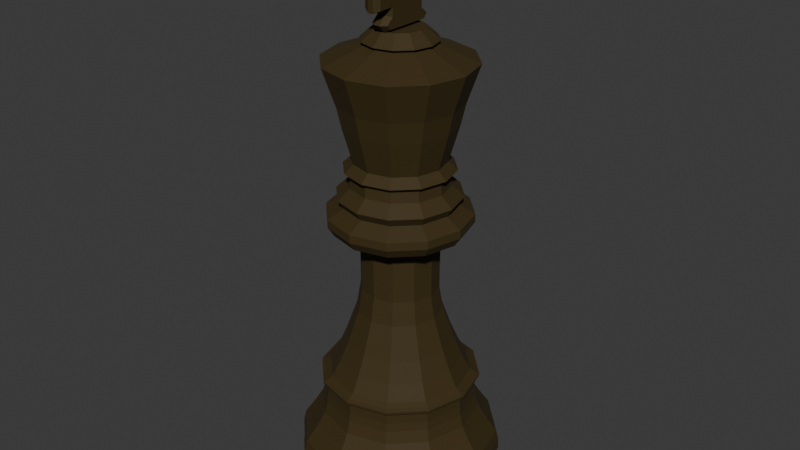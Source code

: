 # Source: King_Black.blend  (saved by Blender 5.0.119; exported with 4.5.12 LTS)
import bpy
from mathutils import Matrix  # noqa: F401  (used for matrix-valued properties, if any)

bpy.ops.wm.read_factory_settings(use_empty=True)
scene = bpy.context.scene
scene.name = 'Scene'

# ---- collections
col_collection = bpy.data.collections.new('Collection'); scene.collection.children.link(col_collection)

# ---- materials (node trees are filled in below, after node groups)
mat_black = bpy.data.materials.new('Black')
mat_black.alpha_threshold = 0.0
mat_black.use_backface_culling_lightprobe_volume = False
mat_black.roughness = 0.5
mat_black.line_color = (0.0, 0.0, 0.0, 1.0)

# ---- material node trees
mat_black.use_nodes = True; mat_black.node_tree.nodes.clear()
_N = mat_black.node_tree.nodes; _L = mat_black.node_tree.links
n0 = _N.new('ShaderNodeOutputMaterial'); n0.name = 'Material Output'; n0.location = (200, 100)
n1 = _N.new('ShaderNodeBsdfPrincipled'); n1.name = 'Principled BSDF'; n1.location = (-200, 100)
n1.inputs[0].default_value = (0.04363, 0.02661, 0.001389, 1.0)
n1.inputs[1].default_value = 0.05909
n1.inputs[2].default_value = 0.7818
_L.new(n1.outputs[0], n0.inputs[0])
n0.is_active_output = True

# ---- world
world_world = bpy.data.worlds.new('World'); scene.world = world_world
world_world.use_nodes = True; world_world.node_tree.nodes.clear()
_N = world_world.node_tree.nodes; _L = world_world.node_tree.links
n0 = _N.new('ShaderNodeOutputWorld'); n0.name = 'World Output'; n0.location = (200, 100)
n1 = _N.new('ShaderNodeBackground'); n1.name = 'Background'; n1.location = (-200, 100)
n1.inputs[0].default_value = (0.05088, 0.05088, 0.05088, 1.0)
_L.new(n1.outputs[0], n0.inputs[0])
n0.is_active_output = True
world_world.color = (0.05088, 0.05088, 0.05088)
world_world.sun_shadow_jitter_overblur = 0.0

# ---- meshes
me_plane = bpy.data.meshes.new('Plane')
me_plane.from_pydata([(0.0, 0.0, 1.704), (0.0, 0.08302, 1.704), (0.0, 0.1283, 1.664), (0.0, 0.1132, 1.655), (0.0, 0.2566, 1.597), (0.0, 0.2113, 1.464), (0.0, 0.1943, 1.389), (0.0, 0.1585, 1.263), (0.0, 0.1906, 1.234), (0.0, 0.1698, 1.217), (0.0, 0.1736, 1.18), (0.0, 0.2151, 1.142), (0.0, 0.1962, 1.112), (0.0, 0.2509, 1.08), (0.0, 0.2509, 1.051), (0.0, 0.2283, 1.017), (0.0, 0.1434, 1.021), (0.0, 0.1585, 1.002), (0.0, 0.1459, 0.9865), (0.0, 0.138, 0.9534), (0.0, 0.1365, 0.8764), (0.0, 0.1365, 0.7962), (0.0, 0.1506, 0.7113), (0.0, 0.1915, 0.595), (0.0, 0.2214, 0.5258), (0.0, 0.2513, 0.4708), (0.0, 0.2701, 0.4597), (0.0, 0.2843, 0.4535), (0.0, 0.2827, 0.444), (0.0, 0.2686, 0.4314), (0.0, 0.2686, 0.3973), (0.0, 0.2723, 0.3655), (0.0, 0.2837, 0.323), (0.0, 0.3125, 0.2737), (0.0, 0.3535, 0.2138), (0.0, 0.3626, 0.1752), (0.0, 0.3633, 0.138), (0.0, 0.3474, 0.1153), (0.0, 0.3444, 0.0872), (0.0, 0.3671, 0.0872), (0.0, 0.3671, 0.01668), (0.0, 0.3444, 0.0), (0.0, 0.0, 0.0), (0.0, 0.0, 1.704), (-0.04151, 0.0719, 1.704), (-0.06415, 0.1111, 1.664), (-0.0566, 0.09804, 1.655), (-0.1283, 0.2222, 1.597), (-0.1057, 0.183, 1.464), (-0.09717, 0.1683, 1.389), (-0.07924, 0.1373, 1.263), (-0.09528, 0.165, 1.234), (-0.0849, 0.1471, 1.217), (-0.08679, 0.1503, 1.18), (-0.1075, 0.1863, 1.142), (-0.09811, 0.1699, 1.112), (-0.1255, 0.2173, 1.08), (-0.1255, 0.2173, 1.051), (-0.1141, 0.1977, 1.017), (-0.0717, 0.1242, 1.021), (-0.07924, 0.1373, 1.002), (-0.07296, 0.1264, 0.9865), (-0.06902, 0.1196, 0.9534), (-0.06824, 0.1182, 0.8764), (-0.06824, 0.1182, 0.7962), (-0.07531, 0.1304, 0.7113), (-0.09575, 0.1658, 0.595), (-0.1107, 0.1917, 0.5258), (-0.1256, 0.2176, 0.4708), (-0.1351, 0.2339, 0.4597), (-0.1421, 0.2462, 0.4535), (-0.1414, 0.2448, 0.444), (-0.1343, 0.2326, 0.4314), (-0.1343, 0.2326, 0.3973), (-0.1362, 0.2359, 0.3655), (-0.1419, 0.2457, 0.323), (-0.1563, 0.2707, 0.2737), (-0.1767, 0.3061, 0.2138), (-0.1813, 0.314, 0.1752), (-0.1817, 0.3147, 0.138), (-0.1737, 0.3009, 0.1153), (-0.1722, 0.2982, 0.0872), (-0.1836, 0.3179, 0.0872), (-0.1836, 0.3179, 0.01668), (-0.1722, 0.2982, 0.0), (0.0, 0.0, 0.0), (0.0, 0.0, 1.704), (-0.0719, 0.04151, 1.704), (-0.1111, 0.06415, 1.664), (-0.09804, 0.0566, 1.655), (-0.2222, 0.1283, 1.597), (-0.183, 0.1057, 1.464), (-0.1683, 0.09717, 1.389), (-0.1373, 0.07924, 1.263), (-0.165, 0.09528, 1.234), (-0.1471, 0.0849, 1.217), (-0.1503, 0.08679, 1.18), (-0.1863, 0.1075, 1.142), (-0.1699, 0.09811, 1.112), (-0.2173, 0.1255, 1.08), (-0.2173, 0.1255, 1.051), (-0.1977, 0.1141, 1.017), (-0.1242, 0.0717, 1.021), (-0.1373, 0.07924, 1.002), (-0.1264, 0.07296, 0.9865), (-0.1196, 0.06902, 0.9534), (-0.1182, 0.06824, 0.8764), (-0.1182, 0.06824, 0.7962), (-0.1304, 0.07531, 0.7113), (-0.1658, 0.09575, 0.595), (-0.1917, 0.1107, 0.5258), (-0.2176, 0.1256, 0.4708), (-0.2339, 0.1351, 0.4597), (-0.2462, 0.1421, 0.4535), (-0.2448, 0.1414, 0.444), (-0.2326, 0.1343, 0.4314), (-0.2326, 0.1343, 0.3973), (-0.2359, 0.1362, 0.3655), (-0.2457, 0.1419, 0.323), (-0.2707, 0.1563, 0.2737), (-0.3061, 0.1767, 0.2138), (-0.314, 0.1813, 0.1752), (-0.3147, 0.1817, 0.138), (-0.3009, 0.1737, 0.1153), (-0.2982, 0.1722, 0.0872), (-0.3179, 0.1836, 0.0872), (-0.3179, 0.1836, 0.01668), (-0.2982, 0.1722, 0.0), (0.0, 0.0, 0.0), (0.0, 0.0, 1.704), (-0.08302, 0.0, 1.704), (-0.1283, 0.0, 1.664), (-0.1132, 0.0, 1.655), (-0.2566, 5.96e-08, 1.597), (-0.2113, 5.96e-08, 1.464), (-0.1943, 5.96e-08, 1.389), (-0.1585, 0.0, 1.263), (-0.1906, 5.96e-08, 1.234), (-0.1698, 0.0, 1.217), (-0.1736, 5.96e-08, 1.18), (-0.2151, 5.96e-08, 1.142), (-0.1962, 0.0, 1.112), (-0.2509, 5.96e-08, 1.08), (-0.2509, 5.96e-08, 1.051), (-0.2283, 5.96e-08, 1.017), (-0.1434, 0.0, 1.021), (-0.1585, 0.0, 1.002), (-0.1459, 0.0, 0.9865), (-0.138, 0.0, 0.9534), (-0.1365, 0.0, 0.8764), (-0.1365, 0.0, 0.7962), (-0.1506, 0.0, 0.7113), (-0.1915, 0.0, 0.595), (-0.2214, 5.96e-08, 0.5258), (-0.2513, 5.96e-08, 0.4708), (-0.2701, 5.96e-08, 0.4597), (-0.2843, 5.96e-08, 0.4535), (-0.2827, 5.96e-08, 0.444), (-0.2686, 5.96e-08, 0.4314), (-0.2686, 5.96e-08, 0.3973), (-0.2723, 5.96e-08, 0.3655), (-0.2837, 5.96e-08, 0.323), (-0.3125, 5.96e-08, 0.2737), (-0.3535, 5.96e-08, 0.2138), (-0.3626, 5.96e-08, 0.1752), (-0.3633, 5.96e-08, 0.138), (-0.3474, 5.96e-08, 0.1153), (-0.3444, 5.96e-08, 0.0872), (-0.3671, 5.96e-08, 0.0872), (-0.3671, 5.96e-08, 0.01668), (-0.3444, 5.96e-08, 0.0), (0.0, 0.0, 0.0), (0.0, 0.0, 1.704), (-0.0719, -0.04151, 1.704), (-0.1111, -0.06415, 1.664), (-0.09804, -0.0566, 1.655), (-0.2222, -0.1283, 1.597), (-0.183, -0.1057, 1.464), (-0.1683, -0.09717, 1.389), (-0.1373, -0.07924, 1.263), (-0.165, -0.09528, 1.234), (-0.1471, -0.0849, 1.217), (-0.1503, -0.08679, 1.18), (-0.1863, -0.1075, 1.142), (-0.1699, -0.09811, 1.112), (-0.2173, -0.1255, 1.08), (-0.2173, -0.1255, 1.051), (-0.1977, -0.1141, 1.017), (-0.1242, -0.0717, 1.021), (-0.1373, -0.07924, 1.002), (-0.1264, -0.07296, 0.9865), (-0.1196, -0.06902, 0.9534), (-0.1182, -0.06824, 0.8764), (-0.1182, -0.06824, 0.7962), (-0.1304, -0.07531, 0.7113), (-0.1658, -0.09575, 0.595), (-0.1917, -0.1107, 0.5258), (-0.2176, -0.1256, 0.4708), (-0.2339, -0.1351, 0.4597), (-0.2462, -0.1421, 0.4535), (-0.2448, -0.1414, 0.444), (-0.2326, -0.1343, 0.4314), (-0.2326, -0.1343, 0.3973), (-0.2359, -0.1362, 0.3655), (-0.2457, -0.1419, 0.323), (-0.2707, -0.1563, 0.2737), (-0.3061, -0.1767, 0.2138), (-0.314, -0.1813, 0.1752), (-0.3147, -0.1817, 0.138), (-0.3009, -0.1737, 0.1153), (-0.2982, -0.1722, 0.0872), (-0.3179, -0.1836, 0.0872), (-0.3179, -0.1836, 0.01668), (-0.2982, -0.1722, 0.0), (0.0, 0.0, 0.0), (0.0, 0.0, 1.704), (-0.04151, -0.0719, 1.704), (-0.06415, -0.1111, 1.664), (-0.0566, -0.09804, 1.655), (-0.1283, -0.2222, 1.597), (-0.1057, -0.183, 1.464), (-0.09717, -0.1683, 1.389), (-0.07924, -0.1373, 1.263), (-0.09528, -0.165, 1.234), (-0.0849, -0.1471, 1.217), (-0.08679, -0.1503, 1.18), (-0.1075, -0.1863, 1.142), (-0.09811, -0.1699, 1.112), (-0.1255, -0.2173, 1.08), (-0.1255, -0.2173, 1.051), (-0.1141, -0.1977, 1.017), (-0.0717, -0.1242, 1.021), (-0.07924, -0.1373, 1.002), (-0.07296, -0.1264, 0.9865), (-0.06902, -0.1196, 0.9534), (-0.06824, -0.1182, 0.8764), (-0.06824, -0.1182, 0.7962), (-0.07531, -0.1304, 0.7113), (-0.09575, -0.1658, 0.595), (-0.1107, -0.1917, 0.5258), (-0.1256, -0.2176, 0.4708), (-0.1351, -0.2339, 0.4597), (-0.1421, -0.2462, 0.4535), (-0.1414, -0.2448, 0.444), (-0.1343, -0.2326, 0.4314), (-0.1343, -0.2326, 0.3973), (-0.1362, -0.2359, 0.3655), (-0.1419, -0.2457, 0.323), (-0.1563, -0.2707, 0.2737), (-0.1767, -0.3061, 0.2138), (-0.1813, -0.314, 0.1752), (-0.1817, -0.3147, 0.138), (-0.1737, -0.3009, 0.1153), (-0.1722, -0.2982, 0.0872), (-0.1836, -0.3179, 0.0872), (-0.1836, -0.3179, 0.01668), (-0.1722, -0.2982, 0.0), (0.0, 0.0, 0.0), (0.0, 0.0, 1.704), (-2.98e-08, -0.08302, 1.704), (-5.215e-08, -0.1283, 1.664), (-3.353e-08, -0.1132, 1.655), (-1.043e-07, -0.2566, 1.597), (-6.706e-08, -0.2113, 1.464), (-6.706e-08, -0.1943, 1.389), (-5.96e-08, -0.1585, 1.263), (-6.706e-08, -0.1906, 1.234), (-5.96e-08, -0.1698, 1.217), (-6.706e-08, -0.1736, 1.18), (-6.706e-08, -0.2151, 1.142), (-5.96e-08, -0.1962, 1.112), (-8.941e-08, -0.2509, 1.08), (-8.941e-08, -0.2509, 1.051), (-6.706e-08, -0.2283, 1.017), (-4.098e-08, -0.1434, 1.021), (-5.96e-08, -0.1585, 1.002), (-5.215e-08, -0.1459, 0.9865), (-4.098e-08, -0.138, 0.9534), (-4.47e-08, -0.1365, 0.8764), (-4.47e-08, -0.1365, 0.7962), (-5.215e-08, -0.1506, 0.7113), (-5.96e-08, -0.1915, 0.595), (-6.706e-08, -0.2214, 0.5258), (-8.196e-08, -0.2513, 0.4708), (-1.043e-07, -0.2701, 0.4597), (-8.941e-08, -0.2843, 0.4535), (-1.118e-07, -0.2827, 0.444), (-1.043e-07, -0.2686, 0.4314), (-1.043e-07, -0.2686, 0.3973), (-8.196e-08, -0.2723, 0.3655), (-8.196e-08, -0.2837, 0.323), (-1.043e-07, -0.3125, 0.2737), (-1.341e-07, -0.3535, 0.2138), (-1.341e-07, -0.3626, 0.1752), (-1.341e-07, -0.3633, 0.138), (-1.192e-07, -0.3474, 0.1153), (-1.341e-07, -0.3444, 0.0872), (-1.341e-07, -0.3671, 0.0872), (-1.341e-07, -0.3671, 0.01668), (-1.341e-07, -0.3444, 0.0), (0.0, 0.0, 0.0), (0.0, 0.0, 1.704), (0.04151, -0.0719, 1.704), (0.06415, -0.1111, 1.664), (0.0566, -0.09804, 1.655), (0.1283, -0.2222, 1.597), (0.1057, -0.183, 1.464), (0.09717, -0.1683, 1.389), (0.07924, -0.1373, 1.263), (0.09528, -0.165, 1.234), (0.0849, -0.1471, 1.217), (0.08679, -0.1503, 1.18), (0.1075, -0.1863, 1.142), (0.09811, -0.1699, 1.112), (0.1255, -0.2173, 1.08), (0.1255, -0.2173, 1.051), (0.1141, -0.1977, 1.017), (0.0717, -0.1242, 1.021), (0.07924, -0.1373, 1.002), (0.07295, -0.1264, 0.9865), (0.06902, -0.1196, 0.9534), (0.06824, -0.1182, 0.8764), (0.06824, -0.1182, 0.7962), (0.07531, -0.1304, 0.7113), (0.09575, -0.1658, 0.595), (0.1107, -0.1917, 0.5258), (0.1256, -0.2176, 0.4708), (0.1351, -0.2339, 0.4597), (0.1421, -0.2462, 0.4535), (0.1414, -0.2448, 0.444), (0.1343, -0.2326, 0.4314), (0.1343, -0.2326, 0.3973), (0.1362, -0.2359, 0.3655), (0.1419, -0.2457, 0.323), (0.1563, -0.2707, 0.2737), (0.1767, -0.3061, 0.2138), (0.1813, -0.314, 0.1752), (0.1817, -0.3147, 0.138), (0.1737, -0.3009, 0.1153), (0.1722, -0.2982, 0.0872), (0.1836, -0.3179, 0.0872), (0.1836, -0.3179, 0.01668), (0.1722, -0.2982, 0.0), (0.0, 0.0, 0.0), (0.0, 0.0, 1.704), (0.0719, -0.04151, 1.704), (0.1111, -0.06415, 1.664), (0.09804, -0.0566, 1.655), (0.2222, -0.1283, 1.597), (0.183, -0.1057, 1.464), (0.1683, -0.09717, 1.389), (0.1373, -0.07924, 1.263), (0.165, -0.09528, 1.234), (0.1471, -0.0849, 1.217), (0.1503, -0.08679, 1.18), (0.1863, -0.1075, 1.142), (0.1699, -0.09811, 1.112), (0.2173, -0.1255, 1.08), (0.2173, -0.1255, 1.051), (0.1977, -0.1141, 1.017), (0.1242, -0.0717, 1.021), (0.1373, -0.07924, 1.002), (0.1264, -0.07296, 0.9865), (0.1196, -0.06902, 0.9534), (0.1182, -0.06824, 0.8764), (0.1182, -0.06824, 0.7962), (0.1304, -0.07531, 0.7113), (0.1658, -0.09575, 0.595), (0.1917, -0.1107, 0.5258), (0.2176, -0.1256, 0.4708), (0.2339, -0.1351, 0.4597), (0.2462, -0.1421, 0.4535), (0.2448, -0.1414, 0.444), (0.2326, -0.1343, 0.4314), (0.2326, -0.1343, 0.3973), (0.2359, -0.1362, 0.3655), (0.2457, -0.1419, 0.323), (0.2707, -0.1563, 0.2737), (0.3061, -0.1767, 0.2138), (0.314, -0.1813, 0.1752), (0.3147, -0.1817, 0.138), (0.3009, -0.1737, 0.1153), (0.2982, -0.1722, 0.0872), (0.3179, -0.1836, 0.0872), (0.3179, -0.1836, 0.01668), (0.2982, -0.1722, 0.0), (0.0, 0.0, 0.0), (0.0, 0.0, 1.704), (0.08302, -5.96e-08, 1.704), (0.1283, -5.96e-08, 1.664), (0.1132, -5.96e-08, 1.655), (0.2566, -1.192e-07, 1.597), (0.2113, -1.192e-07, 1.464), (0.1943, -1.192e-07, 1.389), (0.1585, -1.192e-07, 1.263), (0.1906, -1.192e-07, 1.234), (0.1698, -1.192e-07, 1.217), (0.1736, -1.192e-07, 1.18), (0.2151, -1.192e-07, 1.142), (0.1962, -1.192e-07, 1.112), (0.2509, -1.192e-07, 1.08), (0.2509, -1.192e-07, 1.051), (0.2283, -1.192e-07, 1.017), (0.1434, -5.96e-08, 1.021), (0.1585, -1.192e-07, 1.002), (0.1459, -5.96e-08, 0.9865), (0.138, -5.96e-08, 0.9534), (0.1365, -5.96e-08, 0.8764), (0.1365, -5.96e-08, 0.7962), (0.1506, -5.96e-08, 0.7113), (0.1915, -1.192e-07, 0.595), (0.2214, -1.192e-07, 0.5258), (0.2513, -1.192e-07, 0.4708), (0.2701, -1.788e-07, 0.4597), (0.2843, -1.192e-07, 0.4535), (0.2827, -1.192e-07, 0.444), (0.2686, -1.192e-07, 0.4314), (0.2686, -1.192e-07, 0.3973), (0.2723, -1.192e-07, 0.3655), (0.2837, -1.192e-07, 0.323), (0.3125, -1.788e-07, 0.2737), (0.3535, -1.788e-07, 0.2138), (0.3626, -2.384e-07, 0.1752), (0.3633, -1.788e-07, 0.138), (0.3474, -1.788e-07, 0.1153), (0.3444, -1.788e-07, 0.0872), (0.3671, -2.384e-07, 0.0872), (0.3671, -2.384e-07, 0.01668), (0.3444, -1.788e-07, 0.0), (0.0, 0.0, 0.0), (0.0, 0.0, 1.704), (0.0719, 0.04151, 1.704), (0.1111, 0.06415, 1.664), (0.09804, 0.0566, 1.655), (0.2222, 0.1283, 1.597), (0.183, 0.1057, 1.464), (0.1683, 0.09717, 1.389), (0.1373, 0.07924, 1.263), (0.165, 0.09528, 1.234), (0.1471, 0.0849, 1.217), (0.1503, 0.08679, 1.18), (0.1863, 0.1075, 1.142), (0.1699, 0.09811, 1.112), (0.2173, 0.1255, 1.08), (0.2173, 0.1255, 1.051), (0.1977, 0.1141, 1.017), (0.1242, 0.0717, 1.021), (0.1373, 0.07924, 1.002), (0.1264, 0.07295, 0.9865), (0.1196, 0.06902, 0.9534), (0.1182, 0.06824, 0.8764), (0.1182, 0.06824, 0.7962), (0.1304, 0.07531, 0.7113), (0.1658, 0.09575, 0.595), (0.1917, 0.1107, 0.5258), (0.2176, 0.1256, 0.4708), (0.2339, 0.1351, 0.4597), (0.2462, 0.1421, 0.4535), (0.2448, 0.1414, 0.444), (0.2326, 0.1343, 0.4314), (0.2326, 0.1343, 0.3973), (0.2359, 0.1362, 0.3655), (0.2457, 0.1419, 0.323), (0.2707, 0.1563, 0.2737), (0.3061, 0.1767, 0.2138), (0.314, 0.1813, 0.1752), (0.3147, 0.1817, 0.138), (0.3009, 0.1737, 0.1153), (0.2982, 0.1722, 0.0872), (0.3179, 0.1836, 0.0872), (0.3179, 0.1836, 0.01668), (0.2982, 0.1722, 0.0), (0.0, 0.0, 0.0), (0.0, 0.0, 1.704), (0.04151, 0.0719, 1.704), (0.06415, 0.1111, 1.664), (0.0566, 0.09804, 1.655), (0.1283, 0.2222, 1.597), (0.1057, 0.183, 1.464), (0.09717, 0.1683, 1.389), (0.07924, 0.1373, 1.263), (0.09528, 0.165, 1.234), (0.0849, 0.1471, 1.217), (0.08679, 0.1503, 1.18), (0.1075, 0.1863, 1.142), (0.09811, 0.1699, 1.112), (0.1255, 0.2173, 1.08), (0.1255, 0.2173, 1.051), (0.1141, 0.1977, 1.017), (0.0717, 0.1242, 1.021), (0.07924, 0.1373, 1.002), (0.07296, 0.1264, 0.9865), (0.06902, 0.1196, 0.9534), (0.06824, 0.1182, 0.8764), (0.06824, 0.1182, 0.7962), (0.07531, 0.1304, 0.7113), (0.09575, 0.1658, 0.595), (0.1107, 0.1917, 0.5258), (0.1256, 0.2176, 0.4708), (0.1351, 0.2339, 0.4597), (0.1421, 0.2462, 0.4535), (0.1414, 0.2448, 0.444), (0.1343, 0.2326, 0.4314), (0.1343, 0.2326, 0.3973), (0.1362, 0.2359, 0.3655), (0.1419, 0.2457, 0.323), (0.1563, 0.2707, 0.2737), (0.1767, 0.3061, 0.2138), (0.1813, 0.314, 0.1752), (0.1817, 0.3147, 0.138), (0.1737, 0.3009, 0.1153), (0.1722, 0.2982, 0.0872), (0.1836, 0.3179, 0.0872), (0.1836, 0.3179, 0.01668), (0.1722, 0.2982, 0.0), (0.0, 0.0, 0.0), (0.03, 0.07376, 1.888), (0.03, 0.04436, 1.902), (-0.03, 0.07376, 1.888), (-0.03, 0.04436, 1.902), (0.009652, 0.07858, 1.771), (0.03, 0.06823, 1.782), (0.009652, 0.07858, 1.755), (0.03, 0.06823, 1.751), (0.009652, 0.1083, 1.729), (0.03, 0.09314, 1.729), (0.009652, 0.08302, 1.704), (0.03, 0.07873, 1.714), (0.03, 0.1238, 1.782), (0.009652, 0.1342, 1.771), (0.009652, 0.1342, 1.888), (0.03, 0.1238, 1.888), (0.03, 0.05904, 1.903), (0.009652, 0.07463, 1.904), (0.03, 0.07954, 1.923), (0.009652, 0.0878, 1.916), (0.03, 0.08948, 1.94), (0.009652, 0.09833, 1.935), (0.03, 0.09622, 1.951), (0.009652, 0.1062, 1.947), (0.03, 0.09799, 1.966), (0.009652, 0.1084, 1.966), (0.03, 0.0967, 1.975), (0.009652, 0.1067, 1.979), (0.03, 0.09095, 1.985), (0.009652, 0.09921, 1.992), (0.03, 0.07226, 2.003), (0.009652, 0.07814, 2.012), (0.03, 0.05062, 2.013), (0.009652, 0.05401, 2.023), (0.03, 0.02377, 2.02), (0.009652, 0.0268, 2.03), (0.03, 0.009231, 2.025), (0.009652, 0.01145, 2.035), (0.009652, -0.0008408, 2.036), (0.03, -0.0008408, 2.026), (0.03, -0.0008408, 1.714), (0.009652, -0.0008408, 1.704), (-0.03, 0.06823, 1.782), (-0.009652, 0.07858, 1.771), (-0.03, 0.06823, 1.751), (-0.009652, 0.07858, 1.755), (-0.03, 0.09314, 1.729), (-0.009652, 0.1083, 1.729), (-0.03, 0.07873, 1.714), (-0.009652, 0.08302, 1.704), (-0.009652, 0.1342, 1.771), (-0.03, 0.1238, 1.782), (-0.03, 0.1238, 1.888), (-0.009652, 0.1342, 1.888), (-0.009652, 0.07463, 1.904), (-0.03, 0.05904, 1.903), (-0.009652, 0.0878, 1.916), (-0.03, 0.07954, 1.923), (-0.009652, 0.09833, 1.935), (-0.03, 0.08948, 1.94), (-0.009652, 0.1062, 1.947), (-0.03, 0.09622, 1.951), (-0.009652, 0.1084, 1.966), (-0.03, 0.09799, 1.966), (-0.009652, 0.1067, 1.979), (-0.03, 0.0967, 1.975), (-0.009652, 0.09921, 1.992), (-0.03, 0.09095, 1.985), (-0.009652, 0.07814, 2.012), (-0.03, 0.07226, 2.003), (-0.009652, 0.05401, 2.023), (-0.03, 0.05062, 2.013), (-0.009652, 0.0268, 2.03), (-0.03, 0.02377, 2.02), (-0.009652, 0.01145, 2.035), (-0.03, 0.009231, 2.025), (-0.03, -0.0008408, 2.026), (-0.009652, -0.0008408, 2.036), (-0.009652, -0.0008408, 1.704), (-0.03, -0.0008408, 1.714), (0.03, -0.07544, 1.888), (0.03, -0.04604, 1.902), (-0.03, -0.07544, 1.888), (-0.03, -0.04604, 1.902), (0.009652, -0.08026, 1.771), (0.03, -0.06992, 1.782), (0.009652, -0.08026, 1.755), (0.03, -0.06992, 1.751), (0.009652, -0.11, 1.729), (0.03, -0.09482, 1.729), (0.009652, -0.0847, 1.704), (0.03, -0.08041, 1.714), (0.03, -0.1255, 1.782), (0.009652, -0.1359, 1.771), (0.009652, -0.1359, 1.888), (0.03, -0.1255, 1.888), (0.03, -0.06072, 1.903), (0.009652, -0.07631, 1.904), (0.03, -0.08123, 1.923), (0.009652, -0.08948, 1.916), (0.03, -0.09116, 1.94), (0.009652, -0.1, 1.935), (0.03, -0.0979, 1.951), (0.009652, -0.1079, 1.947), (0.03, -0.09967, 1.966), (0.009652, -0.1101, 1.966), (0.03, -0.09838, 1.975), (0.009652, -0.1083, 1.979), (0.03, -0.09263, 1.985), (0.009652, -0.1009, 1.992), (0.03, -0.07394, 2.003), (0.009652, -0.07983, 2.012), (0.03, -0.0523, 2.013), (0.009652, -0.05569, 2.023), (0.03, -0.02546, 2.02), (0.009652, -0.02849, 2.03), (0.03, -0.01091, 2.025), (0.009652, -0.01313, 2.035), (-0.03, -0.06992, 1.782), (-0.009652, -0.08026, 1.771), (-0.03, -0.06992, 1.751), (-0.009652, -0.08026, 1.755), (-0.03, -0.09482, 1.729), (-0.009652, -0.11, 1.729), (-0.03, -0.08041, 1.714), (-0.009652, -0.0847, 1.704), (-0.009652, -0.1359, 1.771), (-0.03, -0.1255, 1.782), (-0.03, -0.1255, 1.888), (-0.009652, -0.1359, 1.888), (-0.009652, -0.07631, 1.904), (-0.03, -0.06072, 1.903), (-0.009652, -0.08948, 1.916), (-0.03, -0.08123, 1.923), (-0.009652, -0.1, 1.935), (-0.03, -0.09116, 1.94), (-0.009652, -0.1079, 1.947), (-0.03, -0.0979, 1.951), (-0.009652, -0.1101, 1.966), (-0.03, -0.09967, 1.966), (-0.009652, -0.1083, 1.979), (-0.03, -0.09838, 1.975), (-0.009652, -0.1009, 1.992), (-0.03, -0.09263, 1.985), (-0.009652, -0.07983, 2.012), (-0.03, -0.07394, 2.003), (-0.009652, -0.05569, 2.023), (-0.03, -0.0523, 2.013), (-0.009652, -0.02849, 2.03), (-0.03, -0.02546, 2.02), (-0.009652, -0.01313, 2.035), (-0.03, -0.01091, 2.025)], [], [(2, 3, 46, 45), (29, 30, 73, 72), (16, 17, 60, 59), (3, 4, 47, 46), (30, 31, 74, 73), (17, 18, 61, 60), (4, 5, 48, 47), (31, 32, 75, 74), (18, 19, 62, 61), (5, 6, 49, 48), (32, 33, 76, 75), (19, 20, 63, 62), (6, 7, 50, 49), (33, 34, 77, 76), (20, 21, 64, 63), (7, 8, 51, 50), (34, 35, 78, 77), (21, 22, 65, 64), (8, 9, 52, 51), (35, 36, 79, 78), (22, 23, 66, 65), (9, 10, 53, 52), (36, 37, 80, 79), (23, 24, 67, 66), (10, 11, 54, 53), (37, 38, 81, 80), (24, 25, 68, 67), (11, 12, 55, 54), (38, 39, 82, 81), (25, 26, 69, 68), (12, 13, 56, 55), (39, 40, 83, 82), (26, 27, 70, 69), (13, 14, 57, 56), (40, 41, 84, 83), (0, 1, 44, 43), (27, 28, 71, 70), (14, 15, 58, 57), (41, 42, 85, 84), (1, 2, 45, 44), (28, 29, 72, 71), (15, 16, 59, 58), (43, 44, 87, 86), (70, 71, 114, 113), (57, 58, 101, 100), (84, 85, 128, 127), (44, 45, 88, 87), (71, 72, 115, 114), (58, 59, 102, 101), (45, 46, 89, 88), (72, 73, 116, 115), (59, 60, 103, 102), (46, 47, 90, 89), (73, 74, 117, 116), (60, 61, 104, 103), (47, 48, 91, 90), (74, 75, 118, 117), (61, 62, 105, 104), (48, 49, 92, 91), (75, 76, 119, 118), (62, 63, 106, 105), (49, 50, 93, 92), (76, 77, 120, 119), (63, 64, 107, 106), (50, 51, 94, 93), (77, 78, 121, 120), (64, 65, 108, 107), (51, 52, 95, 94), (78, 79, 122, 121), (65, 66, 109, 108), (52, 53, 96, 95), (79, 80, 123, 122), (66, 67, 110, 109), (53, 54, 97, 96), (80, 81, 124, 123), (67, 68, 111, 110), (54, 55, 98, 97), (81, 82, 125, 124), (68, 69, 112, 111), (55, 56, 99, 98), (82, 83, 126, 125), (69, 70, 113, 112), (56, 57, 100, 99), (83, 84, 127, 126), (95, 96, 139, 138), (122, 123, 166, 165), (109, 110, 153, 152), (96, 97, 140, 139), (123, 124, 167, 166), (110, 111, 154, 153), (97, 98, 141, 140), (124, 125, 168, 167), (111, 112, 155, 154), (98, 99, 142, 141), (125, 126, 169, 168), (112, 113, 156, 155), (99, 100, 143, 142), (126, 127, 170, 169), (86, 87, 130, 129), (113, 114, 157, 156), (100, 101, 144, 143), (127, 128, 171, 170), (87, 88, 131, 130), (114, 115, 158, 157), (101, 102, 145, 144), (88, 89, 132, 131), (115, 116, 159, 158), (102, 103, 146, 145), (89, 90, 133, 132), (116, 117, 160, 159), (103, 104, 147, 146), (90, 91, 134, 133), (117, 118, 161, 160), (104, 105, 148, 147), (91, 92, 135, 134), (118, 119, 162, 161), (105, 106, 149, 148), (92, 93, 136, 135), (119, 120, 163, 162), (106, 107, 150, 149), (93, 94, 137, 136), (120, 121, 164, 163), (107, 108, 151, 150), (94, 95, 138, 137), (121, 122, 165, 164), (108, 109, 152, 151), (160, 161, 204, 203), (147, 148, 191, 190), (134, 135, 178, 177), (161, 162, 205, 204), (148, 149, 192, 191), (135, 136, 179, 178), (162, 163, 206, 205), (149, 150, 193, 192), (136, 137, 180, 179), (163, 164, 207, 206), (150, 151, 194, 193), (137, 138, 181, 180), (164, 165, 208, 207), (151, 152, 195, 194), (138, 139, 182, 181), (165, 166, 209, 208), (152, 153, 196, 195), (139, 140, 183, 182), (166, 167, 210, 209), (153, 154, 197, 196), (140, 141, 184, 183), (167, 168, 211, 210), (154, 155, 198, 197), (141, 142, 185, 184), (168, 169, 212, 211), (155, 156, 199, 198), (142, 143, 186, 185), (169, 170, 213, 212), (129, 130, 173, 172), (156, 157, 200, 199), (143, 144, 187, 186), (170, 171, 214, 213), (130, 131, 174, 173), (157, 158, 201, 200), (144, 145, 188, 187), (131, 132, 175, 174), (158, 159, 202, 201), (145, 146, 189, 188), (132, 133, 176, 175), (159, 160, 203, 202), (146, 147, 190, 189), (133, 134, 177, 176), (185, 186, 229, 228), (212, 213, 256, 255), (172, 173, 216, 215), (199, 200, 243, 242), (186, 187, 230, 229), (213, 214, 257, 256), (173, 174, 217, 216), (200, 201, 244, 243), (187, 188, 231, 230), (174, 175, 218, 217), (201, 202, 245, 244), (188, 189, 232, 231), (175, 176, 219, 218), (202, 203, 246, 245), (189, 190, 233, 232), (176, 177, 220, 219), (203, 204, 247, 246), (190, 191, 234, 233), (177, 178, 221, 220), (204, 205, 248, 247), (191, 192, 235, 234), (178, 179, 222, 221), (205, 206, 249, 248), (192, 193, 236, 235), (179, 180, 223, 222), (206, 207, 250, 249), (193, 194, 237, 236), (180, 181, 224, 223), (207, 208, 251, 250), (194, 195, 238, 237), (181, 182, 225, 224), (208, 209, 252, 251), (195, 196, 239, 238), (182, 183, 226, 225), (209, 210, 253, 252), (196, 197, 240, 239), (183, 184, 227, 226), (210, 211, 254, 253), (197, 198, 241, 240), (184, 185, 228, 227), (211, 212, 255, 254), (198, 199, 242, 241), (237, 238, 281, 280), (224, 225, 268, 267), (251, 252, 295, 294), (238, 239, 282, 281), (225, 226, 269, 268), (252, 253, 296, 295), (239, 240, 283, 282), (226, 227, 270, 269), (253, 254, 297, 296), (240, 241, 284, 283), (227, 228, 271, 270), (254, 255, 298, 297), (241, 242, 285, 284), (228, 229, 272, 271), (255, 256, 299, 298), (215, 216, 259, 258), (242, 243, 286, 285), (229, 230, 273, 272), (256, 257, 300, 299), (216, 217, 260, 259), (243, 244, 287, 286), (230, 231, 274, 273), (217, 218, 261, 260), (244, 245, 288, 287), (231, 232, 275, 274), (218, 219, 262, 261), (245, 246, 289, 288), (232, 233, 276, 275), (219, 220, 263, 262), (246, 247, 290, 289), (233, 234, 277, 276), (220, 221, 264, 263), (247, 248, 291, 290), (234, 235, 278, 277), (221, 222, 265, 264), (248, 249, 292, 291), (235, 236, 279, 278), (222, 223, 266, 265), (249, 250, 293, 292), (236, 237, 280, 279), (223, 224, 267, 266), (250, 251, 294, 293), (262, 263, 306, 305), (289, 290, 333, 332), (276, 277, 320, 319), (263, 264, 307, 306), (290, 291, 334, 333), (277, 278, 321, 320), (264, 265, 308, 307), (291, 292, 335, 334), (278, 279, 322, 321), (265, 266, 309, 308), (292, 293, 336, 335), (279, 280, 323, 322), (266, 267, 310, 309), (293, 294, 337, 336), (280, 281, 324, 323), (267, 268, 311, 310), (294, 295, 338, 337), (281, 282, 325, 324), (268, 269, 312, 311), (295, 296, 339, 338), (282, 283, 326, 325), (269, 270, 313, 312), (296, 297, 340, 339), (283, 284, 327, 326), (270, 271, 314, 313), (297, 298, 341, 340), (284, 285, 328, 327), (271, 272, 315, 314), (298, 299, 342, 341), (258, 259, 302, 301), (285, 286, 329, 328), (272, 273, 316, 315), (299, 300, 343, 342), (259, 260, 303, 302), (286, 287, 330, 329), (273, 274, 317, 316), (260, 261, 304, 303), (287, 288, 331, 330), (274, 275, 318, 317), (261, 262, 305, 304), (288, 289, 332, 331), (275, 276, 319, 318), (327, 328, 371, 370), (314, 315, 358, 357), (341, 342, 385, 384), (301, 302, 345, 344), (328, 329, 372, 371), (315, 316, 359, 358), (342, 343, 386, 385), (302, 303, 346, 345), (329, 330, 373, 372), (316, 317, 360, 359), (303, 304, 347, 346), (330, 331, 374, 373), (317, 318, 361, 360), (304, 305, 348, 347), (331, 332, 375, 374), (318, 319, 362, 361), (305, 306, 349, 348), (332, 333, 376, 375), (319, 320, 363, 362), (306, 307, 350, 349), (333, 334, 377, 376), (320, 321, 364, 363), (307, 308, 351, 350), (334, 335, 378, 377), (321, 322, 365, 364), (308, 309, 352, 351), (335, 336, 379, 378), (322, 323, 366, 365), (309, 310, 353, 352), (336, 337, 380, 379), (323, 324, 367, 366), (310, 311, 354, 353), (337, 338, 381, 380), (324, 325, 368, 367), (311, 312, 355, 354), (338, 339, 382, 381), (325, 326, 369, 368), (312, 313, 356, 355), (339, 340, 383, 382), (326, 327, 370, 369), (313, 314, 357, 356), (340, 341, 384, 383), (352, 353, 396, 395), (379, 380, 423, 422), (366, 367, 410, 409), (353, 354, 397, 396), (380, 381, 424, 423), (367, 368, 411, 410), (354, 355, 398, 397), (381, 382, 425, 424), (368, 369, 412, 411), (355, 356, 399, 398), (382, 383, 426, 425), (369, 370, 413, 412), (356, 357, 400, 399), (383, 384, 427, 426), (370, 371, 414, 413), (357, 358, 401, 400), (384, 385, 428, 427), (344, 345, 388, 387), (371, 372, 415, 414), (358, 359, 402, 401), (385, 386, 429, 428), (345, 346, 389, 388), (372, 373, 416, 415), (359, 360, 403, 402), (346, 347, 390, 389), (373, 374, 417, 416), (360, 361, 404, 403), (347, 348, 391, 390), (374, 375, 418, 417), (361, 362, 405, 404), (348, 349, 392, 391), (375, 376, 419, 418), (362, 363, 406, 405), (349, 350, 393, 392), (376, 377, 420, 419), (363, 364, 407, 406), (350, 351, 394, 393), (377, 378, 421, 420), (364, 365, 408, 407), (351, 352, 395, 394), (378, 379, 422, 421), (365, 366, 409, 408), (404, 405, 448, 447), (391, 392, 435, 434), (418, 419, 462, 461), (405, 406, 449, 448), (392, 393, 436, 435), (419, 420, 463, 462), (406, 407, 450, 449), (393, 394, 437, 436), (420, 421, 464, 463), (407, 408, 451, 450), (394, 395, 438, 437), (421, 422, 465, 464), (408, 409, 452, 451), (395, 396, 439, 438), (422, 423, 466, 465), (409, 410, 453, 452), (396, 397, 440, 439), (423, 424, 467, 466), (410, 411, 454, 453), (397, 398, 441, 440), (424, 425, 468, 467), (411, 412, 455, 454), (398, 399, 442, 441), (425, 426, 469, 468), (412, 413, 456, 455), (399, 400, 443, 442), (426, 427, 470, 469), (413, 414, 457, 456), (400, 401, 444, 443), (427, 428, 471, 470), (387, 388, 431, 430), (414, 415, 458, 457), (401, 402, 445, 444), (428, 429, 472, 471), (388, 389, 432, 431), (415, 416, 459, 458), (402, 403, 446, 445), (389, 390, 433, 432), (416, 417, 460, 459), (403, 404, 447, 446), (390, 391, 434, 433), (417, 418, 461, 460), (469, 470, 513, 512), (456, 457, 500, 499), (443, 444, 487, 486), (470, 471, 514, 513), (430, 431, 474, 473), (457, 458, 501, 500), (444, 445, 488, 487), (471, 472, 515, 514), (431, 432, 475, 474), (458, 459, 502, 501), (445, 446, 489, 488), (432, 433, 476, 475), (459, 460, 503, 502), (446, 447, 490, 489), (433, 434, 477, 476), (460, 461, 504, 503), (447, 448, 491, 490), (434, 435, 478, 477), (461, 462, 505, 504), (448, 449, 492, 491), (435, 436, 479, 478), (462, 463, 506, 505), (449, 450, 493, 492), (436, 437, 480, 479), (463, 464, 507, 506), (450, 451, 494, 493), (437, 438, 481, 480), (464, 465, 508, 507), (451, 452, 495, 494), (438, 439, 482, 481), (465, 466, 509, 508), (452, 453, 496, 495), (439, 440, 483, 482), (466, 467, 510, 509), (453, 454, 497, 496), (440, 441, 484, 483), (467, 468, 511, 510), (454, 455, 498, 497), (441, 442, 485, 484), (468, 469, 512, 511), (455, 456, 499, 498), (442, 443, 486, 485), (494, 495, 22, 21), (481, 482, 9, 8), (508, 509, 36, 35), (495, 496, 23, 22), (482, 483, 10, 9), (509, 510, 37, 36), (496, 497, 24, 23), (483, 484, 11, 10), (510, 511, 38, 37), (497, 498, 25, 24), (484, 485, 12, 11), (511, 512, 39, 38), (498, 499, 26, 25), (485, 486, 13, 12), (512, 513, 40, 39), (499, 500, 27, 26), (486, 487, 14, 13), (513, 514, 41, 40), (473, 474, 1, 0), (500, 501, 28, 27), (487, 488, 15, 14), (514, 515, 42, 41), (474, 475, 2, 1), (501, 502, 29, 28), (488, 489, 16, 15), (475, 476, 3, 2), (502, 503, 30, 29), (489, 490, 17, 16), (476, 477, 4, 3), (503, 504, 31, 30), (490, 491, 18, 17), (477, 478, 5, 4), (504, 505, 32, 31), (491, 492, 19, 18), (478, 479, 6, 5), (505, 506, 33, 32), (492, 493, 20, 19), (479, 480, 7, 6), (506, 507, 34, 33), (493, 494, 21, 20), (480, 481, 8, 7), (507, 508, 35, 34), (516, 517, 519, 518), (521, 528, 529, 520), (523, 521, 520, 522), (525, 523, 522, 524), (527, 525, 524, 526), (528, 531, 530, 529), (532, 534, 535, 533), (534, 536, 537, 535), (536, 538, 539, 537), (538, 540, 541, 539), (540, 542, 543, 541), (542, 544, 545, 543), (544, 546, 547, 545), (546, 548, 549, 547), (548, 550, 551, 549), (550, 552, 553, 551), (552, 555, 554, 553), (556, 527, 526, 557), (559, 566, 567, 558), (561, 559, 558, 560), (563, 561, 560, 562), (565, 563, 562, 564), (566, 569, 568, 567), (570, 572, 573, 571), (572, 574, 575, 573), (574, 576, 577, 575), (576, 578, 579, 577), (578, 580, 581, 579), (580, 582, 583, 581), (582, 584, 585, 583), (584, 586, 587, 585), (586, 588, 589, 587), (588, 590, 591, 589), (590, 593, 592, 591), (594, 565, 564, 595), (521, 523, 525, 527, 556, 555, 552, 550, 548, 546, 544, 542, 540, 538, 536, 534, 532, 517, 516, 531, 528), (522, 520, 559, 561), (520, 529, 566, 559), (524, 522, 561, 563), (526, 524, 563, 565), (557, 526, 565, 594), (529, 530, 569, 566), (530, 531, 516, 518, 568, 569), (533, 535, 572, 570), (517, 532, 533, 570, 571, 519), (535, 537, 574, 572), (537, 539, 576, 574), (539, 541, 578, 576), (541, 543, 580, 578), (543, 545, 582, 580), (545, 547, 584, 582), (547, 549, 586, 584), (549, 551, 588, 586), (551, 553, 590, 588), (553, 554, 593, 590), (558, 567, 568, 518, 519, 571, 573, 575, 577, 579, 581, 583, 585, 587, 589, 591, 592, 595, 564, 562, 560), (596, 598, 599, 597), (601, 600, 609, 608), (603, 602, 600, 601), (605, 604, 602, 603), (607, 606, 604, 605), (608, 609, 610, 611), (612, 613, 615, 614), (614, 615, 617, 616), (616, 617, 619, 618), (618, 619, 621, 620), (620, 621, 623, 622), (622, 623, 625, 624), (624, 625, 627, 626), (626, 627, 629, 628), (628, 629, 631, 630), (630, 631, 633, 632), (632, 633, 554, 555), (556, 557, 606, 607), (635, 634, 643, 642), (637, 636, 634, 635), (639, 638, 636, 637), (641, 640, 638, 639), (642, 643, 644, 645), (646, 647, 649, 648), (648, 649, 651, 650), (650, 651, 653, 652), (652, 653, 655, 654), (654, 655, 657, 656), (656, 657, 659, 658), (658, 659, 661, 660), (660, 661, 663, 662), (662, 663, 665, 664), (664, 665, 667, 666), (666, 667, 592, 593), (594, 595, 640, 641), (601, 608, 611, 596, 597, 612, 614, 616, 618, 620, 622, 624, 626, 628, 630, 632, 555, 556, 607, 605, 603), (602, 637, 635, 600), (600, 635, 642, 609), (604, 639, 637, 602), (606, 641, 639, 604), (557, 594, 641, 606), (609, 642, 645, 610), (610, 645, 644, 598, 596, 611), (613, 646, 648, 615), (597, 599, 647, 646, 613, 612), (615, 648, 650, 617), (617, 650, 652, 619), (619, 652, 654, 621), (621, 654, 656, 623), (623, 656, 658, 625), (625, 658, 660, 627), (627, 660, 662, 629), (629, 662, 664, 631), (631, 664, 666, 633), (633, 666, 593, 554), (634, 636, 638, 640, 595, 592, 667, 665, 663, 661, 659, 657, 655, 653, 651, 649, 647, 599, 598, 644, 643)])
_uv = me_plane.uv_layers.new(name='UVMap')
_uv.uv.foreach_set('vector', [0.0, 0.0, 0.0, 0.0, 0.0, 0.0, 0.0, 0.0, 0.0, 0.0, 0.0, 0.0, 0.0, 0.0, 0.0, 0.0, 0.0, 0.0, 0.0, 0.0, 0.0, 0.0, 0.0, 0.0, 0.0, 0.0, 0.0, 0.0, 0.0, 0.0, 0.0, 0.0, 0.0, 0.0, 0.0, 0.0, 0.0, 0.0, 0.0, 0.0, 0.0, 0.0, 0.0, 0.0, 0.0, 0.0, 0.0, 0.0, 0.0, 0.0, 0.0, 0.0, 0.0, 0.0, 0.0, 0.0, 0.0, 0.0, 0.0, 0.0, 0.0, 0.0, 0.0, 0.0, 0.0, 0.0, 0.0, 0.0, 0.0, 0.0, 0.0, 0.0, 0.0, 0.0, 0.0, 0.0, 0.0, 0.0, 0.0, 0.0, 0.0, 0.0, 0.0, 0.0, 0.0, 0.0, 0.0, 0.0, 0.0, 0.0, 0.0, 0.0, 0.0, 0.0, 0.0, 0.0, 0.0, 0.0, 0.0, 0.0, 0.0, 0.0, 0.0, 0.0, 0.0, 0.0, 0.0, 0.0, 0.0, 0.0, 0.0, 0.0, 0.0, 0.0, 0.0, 0.0, 0.0, 0.0, 0.0, 0.0, 0.0, 0.0, 0.0, 0.0, 0.0, 0.0, 0.0, 0.0, 0.0, 0.0, 0.0, 0.0, 0.0, 0.0, 0.0, 0.0, 0.0, 0.0, 0.0, 0.0, 0.0, 0.0, 0.0, 0.0, 0.0, 0.0, 0.0, 0.0, 0.0, 0.0, 0.0, 0.0, 0.0, 0.0, 0.0, 0.0, 0.0, 0.0, 0.0, 0.0, 0.0, 0.0, 0.0, 0.0, 0.0, 0.0, 0.0, 0.0, 0.0, 0.0, 0.0, 0.0, 0.0, 0.0, 0.0, 0.0, 0.0, 0.0, 0.0, 0.0, 0.0, 0.0, 0.0, 0.0, 0.0, 0.0, 0.0, 0.0, 0.0, 0.0, 0.0, 0.0, 0.0, 0.0, 0.0, 0.0, 0.0, 0.0, 0.0, 0.0, 0.0, 0.0, 0.0, 0.0, 0.0, 0.0, 0.0, 0.0, 0.0, 0.0, 0.0, 0.0, 0.0, 0.0, 0.0, 0.0, 0.0, 0.0, 0.0, 0.0, 0.0, 0.0, 0.0, 0.0, 0.0, 0.0, 0.0, 0.0, 0.0, 0.0, 0.0, 0.0, 0.0, 0.0, 0.0, 0.0, 0.0, 0.0, 0.0, 0.0, 0.0, 0.0, 0.0, 0.0, 0.0, 0.0, 0.0, 0.0, 0.0, 0.0, 0.0, 0.0, 0.0, 0.0, 0.0, 0.0, 0.0, 0.0, 0.0, 0.0, 0.0, 0.0, 0.0, 0.0, 0.0, 0.0, 0.0, 0.0, 0.0, 0.0, 0.0, 0.0, 0.0, 0.0, 0.0, 0.0, 0.0, 0.0, 0.0, 0.0, 0.0, 0.0, 0.0, 0.0, 0.0, 0.0, 0.0, 0.0, 0.0, 0.0, 0.0, 0.0, 0.0, 0.0, 0.0, 0.0, 0.0, 0.0, 0.0, 0.0, 0.0, 0.0, 0.0, 0.0, 0.0, 0.0, 0.0, 0.0, 0.0, 0.0, 0.0, 0.0, 0.0, 0.0, 0.0, 0.0, 0.0, 0.0, 0.0, 0.0, 0.0, 0.0, 0.0, 0.0, 0.0, 0.0, 0.0, 0.0, 0.0, 0.0, 0.0, 0.0, 0.0, 0.0, 0.0, 0.0, 0.0, 0.0, 0.0, 0.0, 0.0, 0.0, 0.0, 0.0, 0.0, 0.0, 0.0, 0.0, 0.0, 0.0, 0.0, 0.0, 0.0, 0.0, 0.0, 0.0, 0.0, 0.0, 0.0, 0.0, 0.0, 0.0, 0.0, 0.0, 0.0, 0.0, 0.0, 0.0, 0.0, 0.0, 0.0, 0.0, 0.0, 0.0, 0.0, 0.0, 0.0, 0.0, 0.0, 0.0, 0.0, 0.0, 0.0, 0.0, 0.0, 0.0, 0.0, 0.0, 0.0, 0.0, 0.0, 0.0, 0.0, 0.0, 0.0, 0.0, 0.0, 0.0, 0.0, 0.0, 0.0, 0.0, 0.0, 0.0, 0.0, 0.0, 0.0, 0.0, 0.0, 0.0, 0.0, 0.0, 0.0, 0.0, 0.0, 0.0, 0.0, 0.0, 0.0, 0.0, 0.0, 0.0, 0.0, 0.0, 0.0, 0.0, 0.0, 0.0, 0.0, 0.0, 0.0, 0.0, 0.0, 0.0, 0.0, 0.0, 0.0, 0.0, 0.0, 0.0, 0.0, 0.0, 0.0, 0.0, 0.0, 0.0, 0.0, 0.0, 0.0, 0.0, 0.0, 0.0, 0.0, 0.0, 0.0, 0.0, 0.0, 0.0, 0.0, 0.0, 0.0, 0.0, 0.0, 0.0, 0.0, 0.0, 0.0, 0.0, 0.0, 0.0, 0.0, 0.0, 0.0, 0.0, 0.0, 0.0, 0.0, 0.0, 0.0, 0.0, 0.0, 0.0, 0.0, 0.0, 0.0, 0.0, 0.0, 0.0, 0.0, 0.0, 0.0, 0.0, 0.0, 0.0, 0.0, 0.0, 0.0, 0.0, 0.0, 0.0, 0.0, 0.0, 0.0, 0.0, 0.0, 0.0, 0.0, 0.0, 0.0, 0.0, 0.0, 0.0, 0.0, 0.0, 0.0, 0.0, 0.0, 0.0, 0.0, 0.0, 0.0, 0.0, 0.0, 0.0, 0.0, 0.0, 0.0, 0.0, 0.0, 0.0, 0.0, 0.0, 0.0, 0.0, 0.0, 0.0, 0.0, 0.0, 0.0, 0.0, 0.0, 0.0, 0.0, 0.0, 0.0, 0.0, 0.0, 0.0, 0.0, 0.0, 0.0, 0.0, 0.0, 0.0, 0.0, 0.0, 0.0, 0.0, 0.0, 0.0, 0.0, 0.0, 0.0, 0.0, 0.0, 0.0, 0.0, 0.0, 0.0, 0.0, 0.0, 0.0, 0.0, 0.0, 0.0, 0.0, 0.0, 0.0, 0.0, 0.0, 0.0, 0.0, 0.0, 0.0, 0.0, 0.0, 0.0, 0.0, 0.0, 0.0, 0.0, 0.0, 0.0, 0.0, 0.0, 0.0, 0.0, 0.0, 0.0, 0.0, 0.0, 0.0, 0.0, 0.0, 0.0, 0.0, 0.0, 0.0, 0.0, 0.0, 0.0, 0.0, 0.0, 0.0, 0.0, 0.0, 0.0, 0.0, 0.0, 0.0, 0.0, 0.0, 0.0, 0.0, 0.0, 0.0, 0.0, 0.0, 0.0, 0.0, 0.0, 0.0, 0.0, 0.0, 0.0, 0.0, 0.0, 0.0, 0.0, 0.0, 0.0, 0.0, 0.0, 0.0, 0.0, 0.0, 0.0, 0.0, 0.0, 0.0, 0.0, 0.0, 0.0, 0.0, 0.0, 0.0, 0.0, 0.0, 0.0, 0.0, 0.0, 0.0, 0.0, 0.0, 0.0, 0.0, 0.0, 0.0, 0.0, 0.0, 0.0, 0.0, 0.0, 0.0, 0.0, 0.0, 0.0, 0.0, 0.0, 0.0, 0.0, 0.0, 0.0, 0.0, 0.0, 0.0, 0.0, 0.0, 0.0, 0.0, 0.0, 0.0, 0.0, 0.0, 0.0, 0.0, 0.0, 0.0, 0.0, 0.0, 0.0, 0.0, 0.0, 0.0, 0.0, 0.0, 0.0, 0.0, 0.0, 0.0, 0.0, 0.0, 0.0, 0.0, 0.0, 0.0, 0.0, 0.0, 0.0, 0.0, 0.0, 0.0, 0.0, 0.0, 0.0, 0.0, 0.0, 0.0, 0.0, 0.0, 0.0, 0.0, 0.0, 0.0, 0.0, 0.0, 0.0, 0.0, 0.0, 0.0, 0.0, 0.0, 0.0, 0.0, 0.0, 0.0, 0.0, 0.0, 0.0, 0.0, 0.0, 0.0, 0.0, 0.0, 0.0, 0.0, 0.0, 0.0, 0.0, 0.0, 0.0, 0.0, 0.0, 0.0, 0.0, 0.0, 0.0, 0.0, 0.0, 0.0, 0.0, 0.0, 0.0, 0.0, 0.0, 0.0, 0.0, 0.0, 0.0, 0.0, 0.0, 0.0, 0.0, 0.0, 0.0, 0.0, 0.0, 0.0, 0.0, 0.0, 0.0, 0.0, 0.0, 0.0, 0.0, 0.0, 0.0, 0.0, 0.0, 0.0, 0.0, 0.0, 0.0, 0.0, 0.0, 0.0, 0.0, 0.0, 0.0, 0.0, 0.0, 0.0, 0.0, 0.0, 0.0, 0.0, 0.0, 0.0, 0.0, 0.0, 0.0, 0.0, 0.0, 0.0, 0.0, 0.0, 0.0, 0.0, 0.0, 0.0, 0.0, 0.0, 0.0, 0.0, 0.0, 0.0, 0.0, 0.0, 0.0, 0.0, 0.0, 0.0, 0.0, 0.0, 0.0, 0.0, 0.0, 0.0, 0.0, 0.0, 0.0, 0.0, 0.0, 0.0, 0.0, 0.0, 0.0, 0.0, 0.0, 0.0, 0.0, 0.0, 0.0, 0.0, 0.0, 0.0, 0.0, 0.0, 0.0, 0.0, 0.0, 0.0, 0.0, 0.0, 0.0, 0.0, 0.0, 0.0, 0.0, 0.0, 0.0, 0.0, 0.0, 0.0, 0.0, 0.0, 0.0, 0.0, 0.0, 0.0, 0.0, 0.0, 0.0, 0.0, 0.0, 0.0, 0.0, 0.0, 0.0, 0.0, 0.0, 0.0, 0.0, 0.0, 0.0, 0.0, 0.0, 0.0, 0.0, 0.0, 0.0, 0.0, 0.0, 0.0, 0.0, 0.0, 0.0, 0.0, 0.0, 0.0, 0.0, 0.0, 0.0, 0.0, 0.0, 0.0, 0.0, 0.0, 0.0, 0.0, 0.0, 0.0, 0.0, 0.0, 0.0, 0.0, 0.0, 0.0, 0.0, 0.0, 0.0, 0.0, 0.0, 0.0, 0.0, 0.0, 0.0, 0.0, 0.0, 0.0, 0.0, 0.0, 0.0, 0.0, 0.0, 0.0, 0.0, 0.0, 0.0, 0.0, 0.0, 0.0, 0.0, 0.0, 0.0, 0.0, 0.0, 0.0, 0.0, 0.0, 0.0, 0.0, 0.0, 0.0, 0.0, 0.0, 0.0, 0.0, 0.0, 0.0, 0.0, 0.0, 0.0, 0.0, 0.0, 0.0, 0.0, 0.0, 0.0, 0.0, 0.0, 0.0, 0.0, 0.0, 0.0, 0.0, 0.0, 0.0, 0.0, 0.0, 0.0, 0.0, 0.0, 0.0, 0.0, 0.0, 0.0, 0.0, 0.0, 0.0, 0.0, 0.0, 0.0, 0.0, 0.0, 0.0, 0.0, 0.0, 0.0, 0.0, 0.0, 0.0, 0.0, 0.0, 0.0, 0.0, 0.0, 0.0, 0.0, 0.0, 0.0, 0.0, 0.0, 0.0, 0.0, 0.0, 0.0, 0.0, 0.0, 0.0, 0.0, 0.0, 0.0, 0.0, 0.0, 0.0, 0.0, 0.0, 0.0, 0.0, 0.0, 0.0, 0.0, 0.0, 0.0, 0.0, 0.0, 0.0, 0.0, 0.0, 0.0, 0.0, 0.0, 0.0, 0.0, 0.0, 0.0, 0.0, 0.0, 0.0, 0.0, 0.0, 0.0, 0.0, 0.0, 0.0, 0.0, 0.0, 0.0, 0.0, 0.0, 0.0, 0.0, 0.0, 0.0, 0.0, 0.0, 0.0, 0.0, 0.0, 0.0, 0.0, 0.0, 0.0, 0.0, 0.0, 0.0, 0.0, 0.0, 0.0, 0.0, 0.0, 0.0, 0.0, 0.0, 0.0, 0.0, 0.0, 0.0, 0.0, 0.0, 0.0, 0.0, 0.0, 0.0, 0.0, 0.0, 0.0, 0.0, 0.0, 0.0, 0.0, 0.0, 0.0, 0.0, 0.0, 0.0, 0.0, 0.0, 0.0, 0.0, 0.0, 0.0, 0.0, 0.0, 0.0, 0.0, 0.0, 0.0, 0.0, 0.0, 0.0, 0.0, 0.0, 0.0, 0.0, 0.0, 0.0, 0.0, 0.0, 0.0, 0.0, 0.0, 0.0, 0.0, 0.0, 0.0, 0.0, 0.0, 0.0, 0.0, 0.0, 0.0, 0.0, 0.0, 0.0, 0.0, 0.0, 0.0, 0.0, 0.0, 0.0, 0.0, 0.0, 0.0, 0.0, 0.0, 0.0, 0.0, 0.0, 0.0, 0.0, 0.0, 0.0, 0.0, 0.0, 0.0, 0.0, 0.0, 0.0, 0.0, 0.0, 0.0, 0.0, 0.0, 0.0, 0.0, 0.0, 0.0, 0.0, 0.0, 0.0, 0.0, 0.0, 0.0, 0.0, 0.0, 0.0, 0.0, 0.0, 0.0, 0.0, 0.0, 0.0, 0.0, 0.0, 0.0, 0.0, 0.0, 0.0, 0.0, 0.0, 0.0, 0.0, 0.0, 0.0, 0.0, 0.0, 0.0, 0.0, 0.0, 0.0, 0.0, 0.0, 0.0, 0.0, 0.0, 0.0, 0.0, 0.0, 0.0, 0.0, 0.0, 0.0, 0.0, 0.0, 0.0, 0.0, 0.0, 0.0, 0.0, 0.0, 0.0, 0.0, 0.0, 0.0, 0.0, 0.0, 0.0, 0.0, 0.0, 0.0, 0.0, 0.0, 0.0, 0.0, 0.0, 0.0, 0.0, 0.0, 0.0, 0.0, 0.0, 0.0, 0.0, 0.0, 0.0, 0.0, 0.0, 0.0, 0.0, 0.0, 0.0, 0.0, 0.0, 0.0, 0.0, 0.0, 0.0, 0.0, 0.0, 0.0, 0.0, 0.0, 0.0, 0.0, 0.0, 0.0, 0.0, 0.0, 0.0, 0.0, 0.0, 0.0, 0.0, 0.0, 0.0, 0.0, 0.0, 0.0, 0.0, 0.0, 0.0, 0.0, 0.0, 0.0, 0.0, 0.0, 0.0, 0.0, 0.0, 0.0, 0.0, 0.0, 0.0, 0.0, 0.0, 0.0, 0.0, 0.0, 0.0, 0.0, 0.0, 0.0, 0.0, 0.0, 0.0, 0.0, 0.0, 0.0, 0.0, 0.0, 0.0, 0.0, 0.0, 0.0, 0.0, 0.0, 0.0, 0.0, 0.0, 0.0, 0.0, 0.0, 0.0, 0.0, 0.0, 0.0, 0.0, 0.0, 0.0, 0.0, 0.0, 0.0, 0.0, 0.0, 0.0, 0.0, 0.0, 0.0, 0.0, 0.0, 0.0, 0.0, 0.0, 0.0, 0.0, 0.0, 0.0, 0.0, 0.0, 0.0, 0.0, 0.0, 0.0, 0.0, 0.0, 0.0, 0.0, 0.0, 0.0, 0.0, 0.0, 0.0, 0.0, 0.0, 0.0, 0.0, 0.0, 0.0, 0.0, 0.0, 0.0, 0.0, 0.0, 0.0, 0.0, 0.0, 0.0, 0.0, 0.0, 0.0, 0.0, 0.0, 0.0, 0.0, 0.0, 0.0, 0.0, 0.0, 0.0, 0.0, 0.0, 0.0, 0.0, 0.0, 0.0, 0.0, 0.0, 0.0, 0.0, 0.0, 0.0, 0.0, 0.0, 0.0, 0.0, 0.0, 0.0, 0.0, 0.0, 0.0, 0.0, 0.0, 0.0, 0.0, 0.0, 0.0, 0.0, 0.0, 0.0, 0.0, 0.0, 0.0, 0.0, 0.0, 0.0, 0.0, 0.0, 0.0, 0.0, 0.0, 0.0, 0.0, 0.0, 0.0, 0.0, 0.0, 0.0, 0.0, 0.0, 0.0, 0.0, 0.0, 0.0, 0.0, 0.0, 0.0, 0.0, 0.0, 0.0, 0.0, 0.0, 0.0, 0.0, 0.0, 0.0, 0.0, 0.0, 0.0, 0.0, 0.0, 0.0, 0.0, 0.0, 0.0, 0.0, 0.0, 0.0, 0.0, 0.0, 0.0, 0.0, 0.0, 0.0, 0.0, 0.0, 0.0, 0.0, 0.0, 0.0, 0.0, 0.0, 0.0, 0.0, 0.0, 0.0, 0.0, 0.0, 0.0, 0.0, 0.0, 0.0, 0.0, 0.0, 0.0, 0.0, 0.0, 0.0, 0.0, 0.0, 0.0, 0.0, 0.0, 0.0, 0.0, 0.0, 0.0, 0.0, 0.0, 0.0, 0.0, 0.0, 0.0, 0.0, 0.0, 0.0, 0.0, 0.0, 0.0, 0.0, 0.0, 0.0, 0.0, 0.0, 0.0, 0.0, 0.0, 0.0, 0.0, 0.0, 0.0, 0.0, 0.0, 0.0, 0.0, 0.0, 0.0, 0.0, 0.0, 0.0, 0.0, 0.0, 0.0, 0.0, 0.0, 0.0, 0.0, 0.0, 0.0, 0.0, 0.0, 0.0, 0.0, 0.0, 0.0, 0.0, 0.0, 0.0, 0.0, 0.0, 0.0, 0.0, 0.0, 0.0, 0.0, 0.0, 0.0, 0.0, 0.0, 0.0, 0.0, 0.0, 0.0, 0.0, 0.0, 0.0, 0.0, 0.0, 0.0, 0.0, 0.0, 0.0, 0.0, 0.0, 0.0, 0.0, 0.0, 0.0, 0.0, 0.0, 0.0, 0.0, 0.0, 0.0, 0.0, 0.0, 0.0, 0.0, 0.0, 0.0, 0.0, 0.0, 0.0, 0.0, 0.0, 0.0, 0.0, 0.0, 0.0, 0.0, 0.0, 0.0, 0.0, 0.0, 0.0, 0.0, 0.0, 0.0, 0.0, 0.0, 0.0, 0.0, 0.0, 0.0, 0.0, 0.0, 0.0, 0.0, 0.0, 0.0, 0.0, 0.0, 0.0, 0.0, 0.0, 0.0, 0.0, 0.0, 0.0, 0.0, 0.0, 0.0, 0.0, 0.0, 0.0, 0.0, 0.0, 0.0, 0.0, 0.0, 0.0, 0.0, 0.0, 0.0, 0.0, 0.0, 0.0, 0.0, 0.0, 0.0, 0.0, 0.0, 0.0, 0.0, 0.0, 0.0, 0.0, 0.0, 0.0, 0.0, 0.0, 0.0, 0.0, 0.0, 0.0, 0.0, 0.0, 0.0, 0.0, 0.0, 0.0, 0.0, 0.0, 0.0, 0.0, 0.0, 0.0, 0.0, 0.0, 0.0, 0.0, 0.0, 0.0, 0.0, 0.0, 0.0, 0.0, 0.0, 0.0, 0.0, 0.0, 0.0, 0.0, 0.0, 0.0, 0.0, 0.0, 0.0, 0.0, 0.0, 0.0, 0.0, 0.0, 0.0, 0.0, 0.0, 0.0, 0.0, 0.0, 0.0, 0.0, 0.0, 0.0, 0.0, 0.0, 0.0, 0.0, 0.0, 0.0, 0.0, 0.0, 0.0, 0.0, 0.0, 0.0, 0.0, 0.0, 0.0, 0.0, 0.0, 0.0, 0.0, 0.0, 0.0, 0.0, 0.0, 0.0, 0.0, 0.0, 0.0, 0.0, 0.0, 0.0, 0.0, 0.0, 0.0, 0.0, 0.0, 0.0, 0.0, 0.0, 0.0, 0.0, 0.0, 0.0, 0.0, 0.0, 0.0, 0.0, 0.0, 0.0, 0.0, 0.0, 0.0, 0.0, 0.0, 0.0, 0.0, 0.0, 0.0, 0.0, 0.0, 0.0, 0.0, 0.0, 0.0, 0.0, 0.0, 0.0, 0.0, 0.0, 0.0, 0.0, 0.0, 0.0, 0.0, 0.0, 0.0, 0.0, 0.0, 0.0, 0.0, 0.0, 0.0, 0.0, 0.0, 0.0, 0.0, 0.0, 0.0, 0.0, 0.0, 0.0, 0.0, 0.0, 0.0, 0.0, 0.0, 0.0, 0.0, 0.0, 0.0, 0.0, 0.0, 0.0, 0.0, 0.0, 0.0, 0.0, 0.0, 0.0, 0.0, 0.0, 0.0, 0.0, 0.0, 0.0, 0.0, 0.0, 0.0, 0.0, 0.0, 0.0, 0.0, 0.0, 0.0, 0.0, 0.0, 0.0, 0.0, 0.0, 0.0, 0.0, 0.0, 0.0, 0.0, 0.0, 0.0, 0.0, 0.0, 0.0, 0.0, 0.0, 0.0, 0.0, 0.0, 0.0, 0.0, 0.0, 0.0, 0.0, 0.0, 0.0, 0.0, 0.0, 0.0, 0.0, 0.0, 0.0, 0.0, 0.0, 0.0, 0.0, 0.0, 0.0, 0.0, 0.0, 0.0, 0.0, 0.0, 0.0, 0.0, 0.0, 0.0, 0.0, 0.0, 0.0, 0.0, 0.0, 0.0, 0.0, 0.0, 0.0, 0.0, 0.0, 0.0, 0.0, 0.0, 0.0, 0.0, 0.0, 0.0, 0.0, 0.0, 0.0, 0.0, 0.0, 0.0, 0.0, 0.0, 0.0, 0.0, 0.0, 0.0, 0.0, 0.0, 0.0, 0.0, 0.0, 0.0, 0.0, 0.0, 0.0, 0.0, 0.0, 0.0, 0.0, 0.0, 0.0, 0.0, 0.0, 0.0, 0.0, 0.0, 0.0, 0.0, 0.0, 0.0, 0.0, 0.0, 0.0, 0.0, 0.0, 0.0, 0.0, 0.0, 0.0, 0.0, 0.0, 0.0, 0.0, 0.0, 0.0, 0.0, 0.0, 0.0, 0.0, 0.0, 0.0, 0.0, 0.0, 0.0, 0.0, 0.0, 0.0, 0.0, 0.0, 0.0, 0.0, 0.0, 0.0, 0.0, 0.0, 0.0, 0.0, 0.0, 0.0, 0.0, 0.0, 0.0, 0.0, 0.0, 0.0, 0.0, 0.0, 0.0, 0.0, 0.0, 0.0, 0.0, 0.0, 0.0, 0.0, 0.0, 0.0, 0.0, 0.0, 0.0, 0.0, 0.0, 0.0, 0.0, 0.0, 0.0, 0.0, 0.0, 0.0, 0.0, 0.0, 0.0, 0.0, 0.0, 0.0, 0.0, 0.0, 0.0, 0.0, 0.0, 0.0, 0.0, 0.0, 0.0, 0.0, 0.0, 0.0, 0.0, 0.0, 0.0, 0.0, 0.0, 0.0, 0.0, 0.0, 0.0, 0.0, 0.0, 0.0, 0.0, 0.0, 0.0, 0.0, 0.0, 0.0, 0.0, 0.0, 0.0, 0.0, 0.0, 0.0, 0.0, 0.0, 0.0, 0.0, 0.0, 0.0, 0.0, 0.0, 0.0, 0.0, 0.0, 0.0, 0.0, 0.0, 0.0, 0.0, 0.0, 0.0, 0.0, 0.0, 0.0, 0.0, 0.0, 0.0, 0.0, 0.0, 0.0, 0.0, 0.0, 0.0, 0.0, 0.0, 0.0, 0.0, 0.0, 0.0, 0.0, 0.0, 0.0, 0.0, 0.0, 0.0, 0.0, 0.0, 0.0, 0.0, 0.0, 0.0, 0.0, 0.0, 0.0, 0.0, 0.0, 0.0, 0.0, 0.0, 0.0, 0.0, 0.0, 0.0, 0.0, 0.0, 0.0, 0.0, 0.0, 0.0, 0.0, 0.0, 0.0, 0.0, 0.0, 0.0, 0.0, 0.0, 0.0, 0.0, 0.0, 0.0, 0.0, 0.0, 0.0, 0.0, 0.0, 0.0, 0.0, 0.0, 0.0, 0.0, 0.0, 0.0, 0.0, 0.0, 0.0, 0.0, 0.0, 0.0, 0.0, 0.0, 0.0, 0.0, 0.0, 0.0, 0.0, 0.0, 0.0, 0.0, 0.0, 0.0, 0.0, 0.0, 0.0, 0.0, 0.0, 0.0, 0.0, 0.0, 0.0, 0.0, 0.0, 0.0, 0.0, 0.0, 0.0, 0.0, 0.0, 0.0, 0.0, 0.0, 0.0, 0.0, 0.0, 0.0, 0.0, 0.0, 0.0, 0.0, 0.0, 0.0, 0.0, 0.0, 0.0, 0.0, 0.0, 0.0, 0.0, 0.0, 0.0, 0.0, 0.0, 0.0, 0.0, 0.0, 0.0, 0.0, 0.0, 0.0, 0.0, 0.0, 0.0, 0.0, 0.0, 0.0, 0.0, 0.0, 0.0, 0.0, 0.0, 0.0, 0.0, 0.0, 0.0, 0.0, 0.0, 0.0, 0.0, 0.0, 0.0, 0.0, 0.0, 0.0, 0.0, 0.0, 0.0, 0.0, 0.0, 0.0, 0.0, 0.0, 0.0, 0.0, 0.0, 0.0, 0.0, 0.0, 0.0, 0.0, 0.0, 0.0, 0.0, 0.0, 0.0, 0.0, 0.0, 0.0, 0.0, 0.0, 0.0, 0.0, 0.0, 0.0, 0.0, 0.0, 0.0, 0.0, 0.0, 0.0, 0.0, 0.0, 0.0, 0.0, 0.0, 0.0, 0.0, 0.0, 0.0, 0.0, 0.0, 0.0, 0.0, 0.0, 0.0, 0.0, 0.0, 0.0, 0.0, 0.0, 0.0, 0.0, 0.0, 0.0, 0.0, 0.0, 0.0, 0.0, 0.0, 0.0, 0.0, 0.0, 0.0, 0.0, 0.0, 0.0, 0.0, 0.0, 0.0, 0.0, 0.0, 0.0, 0.0, 0.0, 0.0, 0.0, 0.0, 0.0, 0.0, 0.0, 0.0, 0.0, 0.0, 0.0, 0.0, 0.0, 0.0, 0.0, 0.0, 0.0, 0.0, 0.0, 0.0, 0.0, 0.0, 0.0, 0.0, 0.0, 0.0, 0.0, 0.0, 0.0, 0.0, 0.0, 0.0, 0.0, 0.0, 0.0, 0.0, 0.0, 0.0, 0.0, 0.0, 0.0, 0.0, 0.0, 0.0, 0.0, 0.0, 0.0, 0.0, 0.0, 0.0, 0.0, 0.0, 0.0, 0.0, 0.0, 0.0, 0.0, 0.0, 0.0, 0.0, 0.0, 0.0, 0.0, 0.0, 0.0, 0.0, 0.0, 0.0, 0.0, 0.0, 0.0, 0.0, 0.0, 0.0, 0.0, 0.0, 0.0, 0.0, 0.0, 0.0, 0.0, 0.0, 0.0, 0.0, 0.0, 0.0, 0.0, 0.0, 0.0, 0.0, 0.0, 0.0, 0.0, 0.0, 0.0, 0.0, 0.0, 0.0, 0.0, 0.0, 0.0, 0.0, 0.0, 0.0, 0.0, 0.0, 0.0, 0.0, 0.0, 0.0, 0.0, 0.0, 0.0, 0.0, 0.0, 0.0, 0.0, 0.0, 0.0, 0.0, 0.0, 0.0, 0.0, 0.0, 0.0, 0.0, 0.0, 0.0, 0.0, 0.0, 0.0, 0.0, 0.0, 0.0, 0.0, 0.0, 0.0, 0.0, 0.0, 0.0, 0.0, 0.0, 0.0, 0.0, 0.0, 0.0, 0.0, 0.0, 0.0, 0.0, 0.0, 0.0, 0.0, 0.0, 0.0, 0.0, 0.0, 0.0, 0.0, 0.0, 0.0, 0.0, 0.0, 0.0, 0.0, 0.0, 0.0, 0.0, 0.0, 0.0, 0.0, 0.0, 0.0, 0.0, 0.0, 0.0, 0.0, 0.0, 0.0, 0.0, 0.0, 0.0, 0.0, 0.0, 0.0, 0.0, 0.0, 0.0, 0.0, 0.0, 0.0, 0.0, 0.0, 0.0, 0.0, 0.0, 0.0, 0.0, 0.0, 0.0, 0.0, 0.0, 0.0, 0.0, 0.0, 0.0, 0.0, 0.0, 0.0, 0.0, 0.0, 0.0, 0.0, 0.0, 0.0, 0.0, 0.0, 0.0, 0.0, 0.0, 0.0, 0.0, 0.0, 0.0, 0.0, 0.0, 0.0, 0.0, 0.0, 0.0, 0.0, 0.0, 0.0, 0.0, 0.0, 0.0, 0.0, 0.0, 0.0, 0.0, 0.0, 0.0, 0.0, 0.0, 0.0, 0.0, 0.0, 0.0, 0.0, 0.0, 0.0, 0.0, 0.0, 0.0, 0.0, 0.0, 0.0, 0.0, 0.0, 0.0, 0.0, 0.0, 0.0, 0.0, 0.0, 0.0, 0.0, 0.0, 0.0, 0.0, 0.0, 0.0, 0.0, 0.0, 0.0, 0.0, 0.0, 0.0, 0.0, 0.0, 0.0, 0.0, 0.0, 0.0, 0.0, 0.0, 0.0, 0.0, 0.0, 0.0, 0.0, 0.0, 0.0, 0.0, 0.0, 0.0, 0.0, 0.0, 0.0, 0.0, 0.0, 0.0, 0.0, 0.0, 0.0, 0.0, 0.0, 0.0, 0.0, 0.0, 0.0, 0.0, 0.0, 0.0, 0.0, 0.0, 0.0, 0.0, 0.0, 0.0, 0.0, 0.0, 0.0, 0.0, 0.0, 0.0, 0.0, 0.0, 0.0, 0.0, 0.0, 0.0, 0.0, 0.0, 0.0, 0.0, 0.0, 0.0, 0.0, 0.0, 0.0, 0.0, 0.0, 0.0, 0.0, 0.0, 0.0, 0.0, 0.0, 0.0, 0.0, 0.0, 0.0, 0.0, 0.0, 0.0, 0.0, 0.0, 0.0, 0.0, 0.0, 0.0, 0.0, 0.0, 0.0, 0.0, 0.0, 0.0, 0.0, 0.0, 0.0, 0.0, 0.0, 0.0, 0.0, 0.0, 0.0, 0.0, 0.0, 0.0, 0.0, 0.0, 0.0, 0.0, 0.0, 0.0, 0.0, 0.0, 0.0, 0.0, 0.0, 0.0, 0.0, 0.0, 0.0, 0.0, 0.0, 0.0, 0.0, 0.0, 0.0, 0.0, 0.0, 0.0, 0.0, 0.0, 0.0, 0.0, 0.0, 0.0, 0.0, 0.0, 0.0, 0.0, 0.0, 0.0, 0.0, 0.0, 0.0, 0.0, 0.0, 0.0, 0.0, 0.0, 0.0, 0.0, 0.0, 0.0, 0.0, 0.0, 0.0, 0.0, 0.0, 0.0, 0.0, 0.0, 0.0, 0.0, 0.0, 0.0, 0.0, 0.0, 0.0, 0.0, 0.0, 0.0, 0.0, 0.0, 0.0, 0.0, 0.0, 0.0, 0.0, 0.0, 0.0, 0.0, 0.0, 0.0, 0.0, 0.0, 0.0, 0.0, 0.0, 0.0, 0.0, 0.0, 0.0, 0.0, 0.0, 0.0, 0.0, 0.0, 0.0, 0.0, 0.0, 0.0, 0.0, 0.0, 0.0, 0.0, 0.0, 0.0, 0.0, 0.0, 0.0, 0.0, 0.0, 0.0, 0.0, 0.0, 0.0, 0.0, 0.0, 0.0, 0.0, 0.0, 0.0, 0.0, 0.0, 0.0, 0.0, 0.0, 0.0, 0.0, 0.0, 0.0, 0.0, 0.0, 0.0, 0.0, 0.0, 0.0, 0.0, 0.0, 0.0, 0.0, 0.0, 0.0, 0.0, 0.0, 0.0, 0.0, 0.0, 0.0, 0.0, 0.0, 0.0, 0.0, 0.0, 0.0, 0.0, 0.0, 0.0, 0.0, 0.0, 0.0, 0.0, 0.0, 0.0, 0.0, 0.0, 0.0, 0.0, 0.0, 0.0, 0.0, 0.0, 0.0, 0.0, 0.0, 0.0, 0.0, 0.0, 0.0, 0.0, 0.0, 0.0, 0.0, 0.0, 0.0, 0.0, 0.0, 0.0, 0.0, 0.0, 0.0, 0.0, 0.0, 0.0, 0.0, 0.0, 0.0, 0.0, 0.0, 0.0, 0.0, 0.0, 0.0, 0.0, 0.0, 0.0, 0.0, 0.0, 0.0, 0.0, 0.0, 0.0, 0.0, 0.0, 0.0, 0.0, 0.0, 0.0, 0.0, 0.0, 0.0, 0.0, 0.0, 0.0, 0.0, 0.0, 0.0, 0.0, 0.0, 0.0, 0.0, 0.0, 0.0, 0.0, 0.0, 0.0, 0.0, 0.0, 0.0, 0.0, 0.0, 0.0, 0.0, 0.0, 0.0, 0.0, 0.0, 0.0, 0.0, 0.0, 0.0, 0.0, 0.0, 0.0, 0.0, 0.0, 0.0, 0.0, 0.0, 0.0, 0.0, 0.0, 0.0, 0.0, 0.0, 0.0, 0.0, 0.0, 0.0, 0.0, 0.0, 0.0, 0.0, 0.0, 0.0, 0.0, 0.0, 0.0, 0.0, 0.0, 0.0, 0.0, 0.0, 0.0, 0.0, 0.0, 0.0, 0.0, 0.0, 0.0, 0.0, 0.0, 0.0, 0.0, 0.0, 0.0, 0.0, 0.0, 0.0, 0.0, 0.0, 0.0, 0.0, 0.0, 0.0, 0.0, 0.0, 0.0, 0.0, 0.0, 0.0, 0.0, 0.0, 0.0, 0.0, 0.0, 0.0, 0.0, 0.0, 0.0, 0.0, 0.0, 0.0, 0.0, 0.0, 0.0, 0.0, 0.0, 0.0, 0.0, 0.0, 0.0, 0.0, 0.0, 0.0, 0.0, 0.0, 0.0, 0.0, 0.0, 0.0, 0.0, 0.0, 0.0, 0.0, 0.0, 0.0, 0.0, 0.0, 0.0, 0.0, 0.0, 0.0, 0.0, 0.0, 0.0, 0.0, 0.0, 0.0, 0.0, 0.0, 0.0, 0.0, 0.0, 0.0, 0.0, 0.0, 0.0, 0.0, 0.0, 0.0, 0.0, 0.0, 0.0, 0.0, 0.0, 0.0, 0.0, 0.0, 0.0, 0.0, 0.0, 0.0, 0.0, 0.0, 0.0, 0.0, 0.0, 0.0, 0.0, 0.0, 0.0, 0.0, 0.0, 0.0, 0.0, 0.0, 0.0, 0.0, 0.0, 0.0, 0.0, 0.0, 0.0, 0.0, 0.0, 0.0, 0.0, 0.0, 0.0, 0.0, 0.0, 0.0, 0.0, 0.0, 0.0, 0.0, 0.0, 0.0, 0.0, 0.0, 0.0, 0.0, 0.0, 0.0, 0.0, 0.0, 0.0, 0.0, 0.0, 0.0, 0.0, 0.0, 0.0, 0.0, 0.0, 0.0, 0.0, 0.0, 0.0, 0.0, 0.0, 0.0, 0.0, 0.0, 0.0, 0.0, 0.0, 0.0, 0.0, 0.0, 0.0, 0.0, 0.0, 0.0, 0.0, 0.0, 0.0, 0.0, 0.0, 0.0, 0.0, 0.0, 0.0, 0.0, 0.0, 0.0, 0.0, 0.0, 0.0, 0.0, 0.0, 0.0, 0.0, 0.0, 0.0, 0.0, 0.0, 0.0, 0.0, 0.0, 0.0, 0.0, 0.0, 0.0, 0.0, 0.0, 0.0, 0.0, 0.0, 0.0, 0.0, 0.0, 0.0, 0.0, 0.0, 0.0, 0.0, 0.0, 0.0, 0.0, 0.0, 0.0, 0.0, 0.0, 0.0, 0.0, 0.0, 0.0, 0.0, 0.0, 0.0, 0.0, 0.0, 0.0, 0.0, 0.0, 0.0, 0.0, 0.0, 0.0, 0.0, 0.0, 0.0, 0.0, 0.0, 0.0, 0.0, 0.0, 0.0, 0.0, 0.0, 0.0, 0.0, 0.0, 0.0, 0.0, 0.0, 0.0, 0.0, 0.0, 0.0, 0.0, 0.0, 0.0, 0.0, 0.0, 0.0, 0.0, 0.0, 0.0, 0.0, 0.0, 0.0, 0.0, 0.0, 0.0, 0.0, 0.0, 0.0, 0.0, 0.0, 0.0, 0.0, 0.0, 0.0, 0.0, 0.0, 0.0, 0.0, 0.0, 0.0, 0.0, 0.0, 0.0, 0.0, 0.0, 0.0, 0.0, 0.0, 0.0, 0.0, 0.0, 0.0, 0.0, 0.0, 0.0, 0.0, 0.0, 0.0, 0.0, 0.0, 0.0, 0.0, 0.0, 0.0, 0.0, 0.0, 0.0, 0.0, 0.0, 0.0, 0.0, 0.0, 0.0, 0.0, 0.0, 0.0, 0.0, 0.0, 0.0, 0.0, 0.0, 0.0, 0.0, 0.0, 0.0, 0.0, 0.0, 0.0, 0.0, 0.0, 0.0, 0.0, 0.0, 0.0, 0.0, 0.0, 0.0, 0.0, 0.0, 0.0, 0.0, 0.0, 0.0, 0.0, 0.0, 0.0, 0.0, 0.0, 0.0, 0.0, 0.0, 0.0, 0.0, 0.0, 0.0, 0.0, 0.0, 0.0, 0.0, 0.0, 0.0, 0.0, 0.0, 0.0, 0.0, 0.0, 0.0, 0.0, 0.0, 0.0, 0.0, 0.0, 0.0, 0.0, 0.0, 0.0, 0.0, 0.0, 0.0, 0.0, 0.0, 0.0, 0.0, 0.0, 0.0, 0.0, 0.0, 0.0, 0.0, 0.0, 0.0, 0.0, 0.0, 0.0, 0.0, 0.0, 0.0, 0.0, 0.0, 0.0, 0.0, 0.0, 0.0, 0.0, 0.0, 0.0, 0.0, 0.0, 0.0, 0.0, 0.0, 0.0, 0.0, 0.0, 0.0, 0.0, 0.0, 0.0, 0.0, 0.0, 0.0, 0.0, 0.0, 0.0, 0.0, 0.0, 0.0, 0.0, 0.0, 0.0, 0.0, 0.0, 0.0, 0.0, 0.0, 0.0, 0.0, 0.0, 0.0, 0.0, 0.0, 0.0, 0.0, 0.0, 0.0, 0.0, 0.0, 0.0, 0.0, 0.0, 0.0, 0.0, 0.0, 0.0, 0.0, 0.0, 0.0, 0.0, 0.0, 0.0, 0.0, 0.0, 0.0, 0.0, 0.0, 0.0, 0.0, 0.0, 0.0, 0.0, 0.0, 0.0, 0.0, 0.0, 0.0, 0.0, 0.0, 0.0, 0.0, 0.0, 0.0, 0.0, 0.0, 0.0, 0.0, 0.0, 0.0, 0.0, 0.0, 0.0, 0.0, 0.0, 0.0, 0.0, 0.0, 0.0, 0.0, 0.0, 0.0, 0.0, 0.0, 0.0, 0.0, 0.0, 0.0, 0.0, 0.0, 0.0, 0.0, 0.0, 0.0, 0.0, 0.0, 0.0, 0.0, 0.0, 0.0, 0.0, 0.0, 0.0, 0.0, 0.0, 0.0, 0.0, 0.0, 0.0, 0.0, 0.0, 0.0, 0.0, 0.0, 0.0, 0.0, 0.0, 0.0, 0.0, 0.0, 0.0, 0.0, 0.0, 0.0, 0.0, 0.0, 0.0, 0.0, 0.0, 0.0, 0.0, 0.0, 0.0, 0.0, 0.0, 0.0, 0.0, 0.0, 0.0, 0.0, 0.0, 0.0, 0.0, 0.0, 0.0, 0.0, 0.0, 0.0, 0.0, 0.0, 0.0, 0.0, 0.0, 0.0, 0.0, 0.0, 0.0, 0.0, 0.0, 0.0, 0.0, 0.0, 0.0, 0.0, 0.0, 0.0, 0.0, 0.0, 0.0, 0.0, 0.0, 0.0, 0.0, 0.0, 0.0, 0.0, 0.0, 0.0, 0.0, 0.0, 0.0, 0.0, 0.0, 0.0, 0.0, 0.0, 0.0, 0.0, 0.0, 0.0, 0.0, 0.0, 0.0, 0.0, 0.0, 0.0, 0.0, 0.0, 0.0, 0.0, 0.0, 0.0, 0.0, 0.0, 0.0, 0.0, 0.0, 0.0, 0.0, 0.0, 0.0, 0.0, 0.0, 0.0, 0.0, 0.0, 0.0, 0.0, 0.0, 0.0, 0.0, 0.0, 0.0, 0.0, 0.0, 0.0, 0.0, 0.0, 0.0, 0.0, 0.0, 0.0, 0.0, 0.0, 0.0, 0.0, 0.0, 0.0, 0.0, 0.0, 0.0, 0.0, 0.0, 0.0, 0.0, 0.0, 0.0, 0.0, 0.0, 0.0, 0.0, 0.0, 0.0, 0.0, 0.0, 0.0, 0.0, 0.0, 0.0, 0.0, 0.0, 0.0, 0.0, 0.0, 0.0, 0.0, 0.0, 0.0, 0.0, 0.0, 0.0, 0.0, 0.0, 0.0, 0.0, 0.0, 0.0, 0.0, 0.0, 0.0, 0.0, 0.0, 0.0, 0.0, 0.0, 0.0, 0.0, 0.0, 0.0, 0.0, 0.0, 0.0, 0.0, 0.0, 0.0, 0.0, 0.0, 0.0, 0.0, 0.0, 0.0, 0.0, 0.0, 0.0, 0.0, 0.0, 0.0, 0.0, 0.0, 0.0, 0.0, 0.0, 0.0, 0.0, 0.0, 0.0, 0.0, 0.0, 0.0, 0.0, 0.0, 0.0, 0.0, 0.0, 0.0, 0.0, 0.0, 0.0, 0.0, 0.0, 0.0, 0.0, 0.0, 0.0, 0.0, 0.0, 0.0, 0.0, 0.0, 0.0, 0.0, 0.0, 0.0, 0.0, 0.0, 0.0, 0.0, 0.0, 0.0, 0.0, 0.0, 0.0, 0.0, 0.0, 0.0, 0.0, 0.0, 0.0, 0.0, 0.0, 0.0, 0.0, 0.0, 0.0, 0.0, 0.0, 0.0, 0.0, 0.0, 0.0, 0.0, 0.0, 0.0, 0.0, 0.0, 0.0, 0.0, 0.0, 0.0, 0.0, 0.0, 0.0, 0.0, 0.0, 0.0, 0.0, 0.0, 0.0, 0.0, 0.0, 0.0, 0.0, 0.0, 0.0, 0.0, 0.0, 0.0, 0.0, 0.0, 0.0, 0.0, 0.0, 0.0, 0.0, 0.0, 0.0, 0.0, 0.0, 0.0, 0.0, 0.0, 0.0, 0.0, 0.0, 0.0, 0.0, 0.0, 0.0, 0.0, 0.0, 0.0, 0.0, 0.0, 0.0, 0.0, 0.0, 0.0, 0.0, 0.0, 0.0, 0.0, 0.0, 0.0, 0.0, 0.0, 0.0, 0.0, 0.0, 0.0, 0.0, 0.0, 0.0, 0.0, 0.0, 0.0, 0.0, 0.0, 0.0, 0.0, 0.0, 0.0, 0.0, 0.0, 0.0, 0.0, 0.0, 0.0, 0.0, 0.0, 0.0, 0.0, 0.0, 0.0, 0.0, 0.0, 0.0, 0.0, 0.0, 0.0, 0.0, 0.0, 0.0, 0.0, 0.0, 0.0, 0.0, 0.0, 0.0, 0.0, 0.0, 0.0, 0.0, 0.0, 0.0, 0.0, 0.0, 0.0, 0.0, 0.0, 0.0, 0.0, 0.0, 0.0, 0.0, 0.0, 0.0, 0.0, 0.0, 0.0, 0.0, 0.0, 0.0, 0.0, 0.0, 0.0, 0.0, 0.0, 0.0, 0.0, 0.0, 0.0, 0.0, 0.0, 0.0, 0.0, 0.0, 0.0, 0.0, 0.0, 0.0, 0.0, 0.0, 0.0, 0.0, 0.0, 0.0, 0.0, 0.0, 0.0, 0.0, 0.0, 0.0, 0.0, 0.0, 0.0, 0.0, 0.0, 0.0, 0.0, 0.0, 0.0, 0.0, 0.0, 0.0, 0.0, 0.0, 0.0, 0.0, 0.0, 0.0, 0.0, 0.0, 0.0, 0.0, 0.0, 0.0, 0.0, 0.0, 0.0, 0.0, 0.0, 0.0, 0.0, 0.0, 0.0, 0.0, 0.0, 0.0, 0.0, 0.0, 0.0, 0.0, 0.0, 0.0, 0.0, 0.0, 0.0, 0.0, 0.0, 0.0, 0.0, 0.0, 0.0, 0.0, 0.0, 0.0, 0.0, 0.0, 0.0, 0.0, 0.0, 0.0, 0.0, 0.0, 0.0, 0.0, 0.0, 0.0, 0.0, 0.0, 0.0, 0.0, 0.0, 0.0, 0.0, 0.0, 0.0, 0.0, 0.0, 0.0, 0.0, 0.0, 0.0, 0.0, 0.0, 0.0, 0.0, 0.0, 0.0, 0.0, 0.0, 0.0, 0.0, 0.0, 0.0, 0.0, 0.0, 0.0, 0.0, 0.0, 0.0, 0.0, 0.0, 0.0, 0.0, 0.0, 0.0, 0.0, 0.0, 0.0, 0.0, 0.0, 0.0, 0.0, 0.0, 0.0, 0.0, 0.0, 0.0, 0.0, 0.0, 0.0, 0.0, 0.0, 0.0, 0.0, 0.0, 0.0, 0.0, 0.0, 0.0, 0.0, 0.0, 0.0, 0.0, 0.0, 0.0, 0.0, 0.0, 0.0, 0.0, 0.0, 0.0, 0.0, 0.0, 0.0, 0.0, 0.0, 0.0, 0.0, 0.0, 0.0, 0.0, 0.0, 0.0, 0.0, 0.0, 0.0, 0.0, 0.0, 0.0, 0.0, 0.0, 0.0, 0.0, 0.0, 0.0, 0.0, 0.0, 0.0, 0.0, 0.0, 0.0, 0.0, 0.0, 0.0, 0.0, 0.0, 0.0, 0.0, 0.0, 0.0, 0.0, 0.0, 0.0, 0.0, 0.0, 0.0, 0.0, 0.0, 0.0, 0.0, 0.0, 0.0, 0.0, 0.0, 0.0, 0.0, 0.0, 0.0, 0.0, 0.0, 0.0, 0.0, 0.0, 0.0, 0.0, 0.0, 0.0, 0.0, 0.0, 0.0, 0.0, 0.0, 0.0, 0.0, 0.0, 0.0, 0.0, 0.0, 0.0, 0.0, 0.0, 0.0, 0.0, 0.0, 0.0, 0.0, 0.0, 0.0, 0.0, 0.0, 0.0, 0.0, 0.0, 0.0, 0.0, 0.0, 0.0, 0.0, 0.0, 0.0, 0.0, 0.0, 0.0, 0.0, 0.0, 0.0, 0.0, 0.0, 0.0, 0.0, 0.0, 0.0, 0.0, 0.0, 0.0, 0.0, 0.0, 0.0, 0.0, 0.0, 0.0, 0.0, 0.0, 0.0, 0.0, 0.0, 0.0, 0.0, 0.0, 0.0, 0.0, 0.0, 0.0, 0.0, 0.0, 0.0, 0.0, 0.0, 0.0, 0.0, 0.0, 0.0, 0.0, 0.0, 0.0, 0.0, 0.0, 0.0, 0.0, 0.0, 0.0, 0.0, 0.0, 0.0, 0.0, 0.0, 0.0, 0.0, 0.0, 0.0, 0.0, 0.0, 0.0, 0.0, 0.0, 0.0, 0.0, 0.0, 0.0, 0.0, 0.0, 0.0, 0.0, 0.0, 0.0, 0.0, 0.0, 0.0, 0.0, 0.0, 0.0, 0.0, 0.0, 0.0, 0.0, 0.0, 0.0, 0.0, 0.0, 0.0, 0.0, 0.0, 0.0, 0.0, 0.0, 0.0, 0.0, 0.0, 0.0, 0.0, 0.0, 0.0, 0.0, 0.0, 0.0, 0.0, 0.0, 0.0, 0.0, 0.0, 0.0, 0.0, 0.0, 0.0, 0.0, 0.0, 0.0, 0.0, 0.0, 0.0, 0.0, 0.0, 0.0, 0.0, 0.0, 0.0, 0.0, 0.0, 0.0, 0.0, 0.0, 0.0, 0.0, 0.0, 0.0, 0.0, 0.0, 0.0, 0.0, 0.0, 0.0, 0.0, 0.0, 0.0, 0.0, 0.0, 0.0, 0.0, 0.0, 0.0, 0.0, 0.0, 0.0, 0.0, 0.0, 0.0, 0.0, 0.0, 0.0, 0.0, 0.0, 0.0, 0.0, 0.0, 0.0, 0.0, 0.0, 0.0, 0.0, 0.0, 0.0, 0.0, 0.0, 0.0, 0.0, 0.0, 0.0, 0.0, 0.0, 0.0, 0.0, 0.0, 0.0, 0.0, 0.0, 0.0, 0.0, 0.0, 0.0, 0.0, 0.0, 0.0, 0.0, 0.0, 0.0, 0.0, 0.0, 0.0, 0.0, 0.0, 0.0, 0.0, 0.0, 0.0, 0.0, 0.0, 0.0, 0.0, 0.0, 0.0, 0.0, 0.0, 0.0, 0.0, 0.0, 0.0, 0.0, 0.0, 0.0, 0.0, 0.0, 0.0, 0.0, 0.0, 0.0, 0.0, 0.0, 0.0, 0.0, 0.0, 0.0, 0.0, 0.0, 0.0, 0.0, 0.0, 0.0, 0.0, 0.0, 0.0, 0.0, 0.0, 0.0, 0.0, 0.0, 0.0, 0.0, 0.0, 0.0, 0.0, 0.0, 0.0, 0.0, 0.0, 0.0, 0.0, 0.0, 0.0, 0.0, 0.0, 0.0, 0.0, 0.0, 0.0, 0.0, 0.0, 0.0, 0.0, 0.0, 0.0, 0.0, 0.0, 0.0, 0.0, 0.0, 0.0, 0.0, 0.0, 0.0, 0.0, 0.0, 0.0, 0.0, 0.0, 0.0, 0.0, 0.0, 0.0, 0.0, 0.0, 0.0, 0.0, 0.0, 0.0, 0.0, 0.0, 0.0, 0.0, 0.0, 0.0, 0.0, 0.0, 0.0, 0.0, 0.0, 0.0, 0.0, 0.0, 0.0, 0.0, 0.0, 0.0, 0.0, 0.0, 0.0, 0.0, 0.0, 0.0, 0.0, 0.0, 0.0, 0.0, 0.0, 0.0, 0.0, 0.0, 0.0, 0.0, 0.0, 0.0, 0.0, 0.0, 0.0, 0.0, 0.0, 0.0, 0.0, 0.0, 0.0, 0.0, 0.0, 0.0, 0.0, 0.0, 0.0, 0.0, 0.0, 0.0, 0.0, 0.0, 0.0, 0.0, 0.0, 0.0, 0.0, 0.0, 0.0, 0.0, 0.0, 0.0, 0.0, 0.0, 0.0, 0.0, 0.0, 0.0, 0.0, 0.0, 0.0, 0.0, 0.0, 0.0, 0.0, 0.0, 0.0, 0.0, 0.0, 0.0, 0.0, 0.0, 0.0, 0.0, 0.0, 0.0, 0.0, 0.0, 0.0, 0.0, 0.0, 0.0, 0.0, 0.0, 0.0, 0.0, 0.0, 0.0, 0.0, 0.0, 0.0, 0.0, 0.0, 0.0, 0.0, 0.0, 0.0, 0.0, 0.0, 0.0, 0.0, 0.0, 0.0, 0.0, 0.0, 0.0, 0.0, 0.0, 0.0, 0.0, 0.0, 0.0, 0.0, 0.0, 0.0, 0.0, 0.0, 0.0, 0.0, 0.0, 0.0, 0.0, 0.0, 0.0, 0.0, 0.0, 0.0, 0.0, 0.0, 0.0, 0.0, 0.0, 0.0, 0.0, 0.0, 0.0, 0.0, 0.0, 0.0, 0.0, 0.0, 0.0, 0.0, 0.0, 0.0, 0.0, 0.0, 0.0, 0.0, 0.0, 0.0, 0.0, 0.0, 0.0, 0.0, 0.0, 0.0, 0.0, 0.0, 0.0, 0.0, 0.0, 0.0, 0.0, 0.0, 0.0, 0.0, 0.0, 0.0, 0.0, 0.0, 0.0, 0.0, 0.0, 0.0, 0.0, 0.0, 0.0, 0.0, 0.0, 0.0, 0.0, 0.0, 0.0, 0.0, 0.0, 0.0, 0.0, 0.0, 0.0, 0.0, 0.0, 0.0, 0.0, 0.0, 0.0, 0.0, 0.0, 0.0, 0.0, 0.0, 0.0, 0.0, 0.0, 0.0, 0.0, 0.0, 0.0, 0.0, 0.0, 0.0, 0.0, 0.0, 0.0, 0.0, 0.0, 0.0, 0.0, 0.0, 0.0, 0.0, 0.0, 0.0, 0.0, 0.0, 0.0, 0.0, 0.0, 0.0, 0.0, 0.0, 0.0, 0.0, 0.0, 0.0, 0.0, 0.0, 0.0, 0.0, 0.0, 0.0, 0.0, 0.0, 0.0, 0.0, 0.0, 0.0, 0.0, 0.0, 0.0, 0.0, 0.0, 0.0, 0.0, 0.0, 0.0, 0.0, 0.0, 0.0, 0.0, 0.0, 0.0, 0.0, 0.0, 0.0, 0.0, 0.0, 0.0, 0.0, 0.0, 0.0, 0.0, 0.0, 0.0, 0.0, 0.0, 0.0, 0.0, 0.0, 0.0, 0.0, 0.0, 0.0, 0.0, 0.0, 0.0, 0.0, 0.0, 0.0, 0.0, 0.0, 0.0, 0.0, 0.0, 0.0, 0.0, 0.0, 0.0, 0.0, 0.0, 0.0, 0.0, 0.0, 0.0, 0.0, 0.0, 0.0, 0.0, 0.0, 0.0, 0.0, 0.0, 0.0, 0.0, 0.0, 0.0, 0.0, 0.0, 0.0, 0.0, 0.0, 0.0, 0.0, 0.0, 0.0, 0.0, 0.0, 0.0, 0.0, 0.0, 0.0, 0.0, 0.0, 0.0, 0.0, 0.0, 0.0, 0.0, 0.0, 0.0, 0.0, 0.0, 0.0, 0.0, 0.0, 0.0, 0.0, 0.0, 0.0, 0.0, 0.0, 0.0, 0.0, 0.0, 0.0, 0.0, 0.0, 0.0, 0.0, 0.0, 0.0, 0.0, 0.0, 0.0, 0.0, 0.0, 0.0, 0.0, 0.0, 0.0, 0.0, 0.0, 0.0, 0.0, 0.0, 0.0, 0.0, 0.0, 0.0, 0.0, 0.0, 0.0, 0.0, 0.0, 0.0, 0.0, 0.0, 0.0, 0.0, 0.0, 0.0, 0.0, 0.0, 0.0, 0.0, 0.0, 0.0, 0.0, 0.0, 0.0, 0.0, 0.0, 0.0, 0.0, 0.0, 0.0, 0.0, 0.0, 0.0, 0.0, 0.0, 0.0, 0.0, 0.0, 0.0, 0.0, 0.0, 0.0, 0.0, 0.0, 0.0, 0.0, 0.0, 0.0, 0.0, 0.0, 0.0, 0.0, 0.0, 0.0, 0.0, 0.0, 0.0, 0.0, 0.0, 0.0, 0.0, 0.0, 0.0, 0.0, 0.0, 0.0, 0.0, 0.0, 0.0, 0.0, 0.0, 0.0, 0.0, 0.0, 0.0, 0.0, 0.0, 0.0, 0.0, 0.0, 0.0, 0.0, 0.0, 0.0, 0.0, 0.0, 0.0, 0.0, 0.0, 0.0, 0.0, 0.0, 0.0, 0.0, 0.0, 0.0, 0.0, 0.0, 0.0, 0.0, 0.0, 0.0, 0.0, 0.0, 0.0, 0.0, 0.0, 0.0, 0.0, 0.0, 0.0, 0.0, 0.0, 0.0, 0.0, 0.0, 0.0, 0.0, 0.0, 0.0, 0.0, 0.0, 0.0, 0.0, 0.0, 0.0, 0.0, 0.0, 0.0, 0.0, 0.0, 0.0, 0.0, 0.0, 0.0, 0.0, 0.0, 0.0, 0.0, 0.0, 0.0, 0.0, 0.0, 0.0, 0.0, 0.0, 0.0, 0.0, 0.0, 0.0, 0.0, 0.0, 0.0, 0.0, 0.0, 0.0, 0.0, 0.0, 0.0, 0.0, 0.0, 0.0, 0.0, 0.0, 0.0, 0.0, 0.0, 0.0, 0.0, 0.0, 0.0, 0.0, 0.0, 0.0, 0.0, 0.0, 0.0, 0.0, 0.0, 0.0, 0.0, 0.0, 0.0, 0.0, 0.0, 0.0, 0.0, 0.0, 0.0, 0.0, 0.0])
me_plane.materials.append(mat_black)
me_plane.update()

# ---- objects
ob_king = bpy.data.objects.new('King', me_plane)

# ---- transforms, parenting, visibility, modifiers, constraints
ob_king.location = (-7.316e-09, -1.198e-05, 0.001383)

# ---- collection membership
col_collection.objects.link(ob_king)

# ---- scene / render settings (as saved in the file)
scene.frame_start = 1; scene.frame_end = 250; scene.frame_set(1)
scene.render.engine = 'BLENDER_EEVEE_NEXT'
scene.render.bake_bias = 0.0
scene.render.bake_samples = 0
scene.cycles.sampling_pattern = 'TABULATED_SOBOL'
scene.eevee.use_volume_custom_range = False
bpy.context.view_layer.update()

# ---- added for rendering (the .blend has no active camera and no usable light): camera, sun
cam_auto = bpy.data.cameras.new('AutoCamera')
cam_auto.lens = 50.0
cam_auto.sensor_width = 36.0
cam_auto.clip_end = 1000.0
ob_auto_camera = bpy.data.objects.new('AutoCamera', cam_auto)
scene.collection.objects.link(ob_auto_camera)
ob_auto_camera.location = (2.11475, -2.53771, 2.71127)
ob_auto_camera.rotation_euler = (1.09748, -7.21219e-08, 0.694738)
scene.camera = ob_auto_camera
light_auto_sun = bpy.data.lights.new('AutoSun', 'SUN')
light_auto_sun.energy = 3.0
light_auto_sun.angle = 0.0523599
ob_auto_sun = bpy.data.objects.new('AutoSun', light_auto_sun)
scene.collection.objects.link(ob_auto_sun)
ob_auto_sun.rotation_euler = (0.872665, 0.174533, 0.523599)
bpy.context.view_layer.update()
